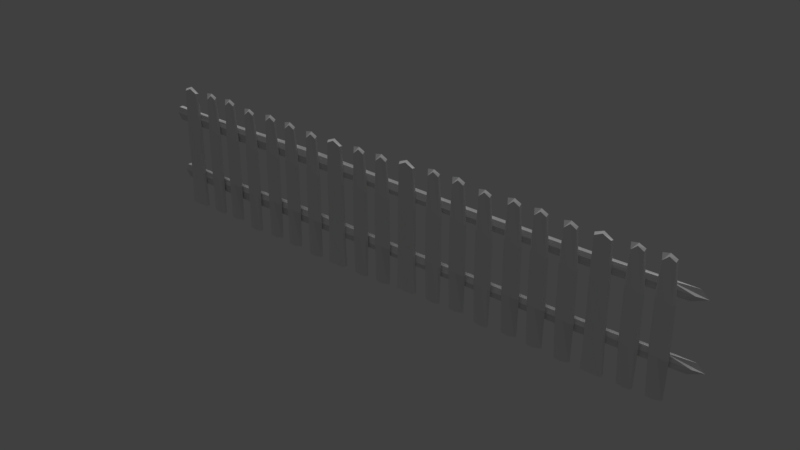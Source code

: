 # Source: pager.blend  (saved by Blender 2.79.0; exported with 4.5.12 LTS)
import bpy
from mathutils import Matrix  # noqa: F401  (used for matrix-valued properties, if any)

bpy.ops.wm.read_factory_settings(use_empty=True)
scene = bpy.context.scene
scene.name = 'Scene'

# ---- collections
col_collection_1 = bpy.data.collections.new('Collection 1'); scene.collection.children.link(col_collection_1)

# ---- materials (node trees are filled in below, after node groups)
mat_pager = bpy.data.materials.new('pager')
mat_pager.alpha_threshold = 0.0
mat_pager.use_transparent_shadow = False
mat_pager.roughness = 0.5
mat_pager.line_color = (0.0, 0.0, 0.0, 1.0)

# ---- material node trees

# ---- world
world_world = bpy.data.worlds.new('World'); scene.world = world_world
world_world.color = (0.05088, 0.05088, 0.05088)
world_world.use_sun_shadow = False
world_world.sun_shadow_jitter_overblur = 0.0
world_world.cycles.sampling_method = 'MANUAL'

# ---- lights
light_hemi = bpy.data.lights.new('Hemi', 'SUN')
light_hemi.transmission_factor = 0.0
light_hemi.angle = 0.1993
light_hemi.energy = 1.0
light_hemi.shadow_buffer_clip_start = 0.5
light_hemi.shadow_soft_size = 0.1
light_hemi.shadow_cascade_max_distance = 1000.0

# ---- meshes
me_cube = bpy.data.meshes.new('Cube')
me_cube.from_pydata([(1.0, 1.0, -1.0), (1.0, -1.0, -1.0), (-1.0, -1.0, -1.0), (-1.0, 1.0, -1.0), (0.8059, 0.8177, 0.8772), (0.8054, -0.8559, 0.8921), (-0.8034, -0.8429, 0.8924), (-0.8462, 0.8507, 0.8779), (1.788e-07, 1.0, -1.0), (0.0, -1.0, -1.0), (-0.02716, 0.9007, 0.9063), (-0.0148, -0.9115, 0.9492), (0.8868, 0.8743, -0.3234), (0.8874, 0.8307, 0.3327), (0.895, -0.8906, -0.3473), (0.8626, -0.8692, 0.318), (-0.9091, -0.8618, -0.3458), (-0.9028, -0.896, 0.3544), (-0.8965, 0.8826, -0.3567), (-0.8834, 0.8809, 0.3256), (0.004249, 0.9998, -0.3145), (0.002764, 0.9962, 0.338), (0.0001991, -1.041, 0.3318), (0.005612, -1.017, -0.3468), (1.0, -5.96e-08, -1.0), (-1.0, 2.98e-07, -1.0), (0.8617, -0.008896, 0.8921), (-0.8774, 0.001859, 0.9213), (-0.01078, -0.004371, 0.9737), (8.941e-08, 1.192e-07, -1.0), (-1.014, 0.005579, -0.346), (-1.003, -0.007595, 0.3404), (1.005, 0.006684, -0.3523), (0.9987, -0.02238, 0.3012), (3.898, 0.6737, -0.9978), (3.898, -0.7336, -1.0), (2.523, -0.7158, -0.9923), (2.475, 0.715, -0.9841), (3.77, 0.6042, 0.8411), (3.766, -0.6506, 0.8916), (2.558, -0.6286, 0.8624), (2.552, 0.5987, 0.878), (3.204, 0.7638, -0.9944), (3.207, -0.777, -1.007), (3.171, 0.6504, 0.9028), (3.174, -0.7063, 0.941), (3.926, 0.7181, -0.3781), (3.885, 0.6855, 0.3424), (3.918, -0.724, -0.4191), (3.881, -0.7242, 0.3246), (2.474, -0.758, -0.407), (2.494, -0.7277, 0.3624), (2.435, 0.7369, -0.368), (2.449, 0.677, 0.3503), (3.195, 0.932, -0.3642), (3.159, 0.8823, 0.3271), (3.19, -0.9149, 0.3717), (3.199, -0.9269, -0.4092), (4.001, -0.04674, -0.9952), (2.429, -0.003497, -0.9939), (3.853, -0.005744, 0.9272), (2.467, -0.0185, 0.9526), (3.172, -0.02316, 0.9718), (3.22, -0.02009, -1.012), (2.257, -0.01008, -0.3859), (2.269, -0.03729, 0.373), (4.139, 0.003406, -0.4237), (4.11, 0.004085, 0.346), (6.706, 0.6866, -0.9826), (6.805, -0.08248, -0.9861), (5.305, -0.729, -0.9913), (5.255, 0.7288, -0.9873), (6.575, 0.6159, 0.8416), (6.571, -0.6626, 0.892), (5.34, -0.6402, 0.8629), (5.334, 0.6103, 0.8784), (5.998, 0.7785, -0.9887), (6.002, -0.7914, -1.001), (5.965, 0.663, 0.9031), (5.967, -0.7193, 0.9412), (6.734, 0.7319, -0.3737), (6.692, 0.6987, 0.3445), (6.726, -0.7373, -0.4145), (6.689, -0.7376, 0.3268), (5.255, -0.772, -0.4025), (5.274, -0.7412, 0.3645), (5.215, 0.7511, -0.3636), (5.229, 0.6901, 0.3525), (5.989, 0.9499, -0.3598), (5.953, 0.8992, 0.3293), (5.984, -0.9319, 0.3738), (5.993, -0.9441, -0.4047), (6.81, 0.3343, -0.9888), (5.208, -0.003282, -0.9875), (6.66, -0.005571, 0.9274), (5.247, -0.01857, 0.9528), (5.966, -0.02331, 0.9774), (6.014, -0.02019, -0.9901), (5.033, -0.009984, -0.3814), (5.046, -0.03772, 0.3751), (6.951, 0.003752, -0.4191), (6.921, 0.004443, 0.3482), (6.675, 0.8556, 0.4498), (7.251, 2.145, 0.3664), (6.696, 1.177, 0.3379), (6.839, 1.016, 0.5316), (7.385, 2.228, 0.5296), (7.411, 2.355, 0.471), (6.763, 1.615, 0.3028), (7.15, 1.601, 0.562), (48.14, 2.121, 0.3867), (48.72, 1.014, 0.359), (48.91, 0.9725, 0.5184), (48.74, 2.135, 0.5164), (48.48, 2.301, 0.4566), (49.35, 0.8255, 0.4468), (49.51, 1.576, 0.5447), (48.85, 1.553, 0.3226), (28.32, 2.164, 0.344), (27.8, 0.9801, 0.359), (28.41, 0.9789, 0.5306), (28.69, 2.179, 0.5369), (28.51, 2.408, 0.452), (28.23, 0.7683, 0.4197), (27.93, 1.578, 0.3439), (28.72, 1.564, 0.5624), (39.26, 1.543, 0.3333), (16.56, 1.599, 0.3282), (40.0, 1.57, 0.5503), (17.28, 1.58, 0.5932), (-2.572, 1.574, 0.4442), (60.07, 1.571, 0.4512), (59.28, 1.576, 0.5539), (58.48, 1.589, 0.352), (-2.489, 1.591, 0.5595), (-2.53, 1.547, 0.3305), (16.64, 0.7792, 0.4523), (39.77, 0.77, 0.4305), (39.21, 2.373, 0.4428), (17.59, 2.401, 0.4568), (39.57, 2.162, 0.5057), (17.6, 2.221, 0.5556), (39.79, 0.9626, 0.5205), (16.86, 0.9864, 0.5536), (39.18, 0.9742, 0.361), (16.41, 1.019, 0.3533), (39.15, 2.135, 0.3567), (17.25, 2.174, 0.3573), (58.92, 0.8753, 0.451), (57.7, 2.258, 0.4513), (-2.906, 0.8032, 0.446), (-2.529, 2.373, 0.4466), (56.92, 2.205, 0.5415), (56.42, 0.9545, 0.5406), (57.35, 0.9321, 0.3647), (55.75, 2.211, 0.364), (-2.484, 2.323, 0.5528), (-2.61, 0.8656, 0.5457), (-2.458, 1.118, 0.3379), (-2.335, 2.281, 0.3454), (12.71, 0.6866, -1.012), (12.81, -0.08248, -1.015), (11.31, -0.729, -1.02), (11.26, 0.7288, -1.016), (12.58, 0.6159, 0.8125), (12.58, -0.6626, 0.8629), (11.35, -0.6402, 0.8338), (11.34, 0.6103, 0.8493), (12.0, 0.7785, -1.018), (12.01, -0.7914, -1.03), (11.97, 0.663, 0.874), (11.97, -0.7193, 0.9121), (12.74, 0.7319, -0.4028), (12.7, 0.6987, 0.3154), (12.73, -0.7373, -0.4436), (12.7, -0.7376, 0.2977), (11.26, -0.772, -0.4316), (11.28, -0.7412, 0.3354), (11.22, 0.7511, -0.3927), (11.24, 0.6901, 0.3233), (12.0, 0.9499, -0.3889), (11.96, 0.8992, 0.3002), (11.99, -0.9319, 0.3447), (12.0, -0.9441, -0.4338), (12.82, 0.3343, -1.018), (11.21, -0.003281, -1.017), (12.67, -0.00557, 0.8983), (11.25, -0.01857, 0.9236), (11.97, -0.02331, 0.9482), (12.02, -0.02019, -1.019), (11.04, -0.009983, -0.4106), (11.05, -0.03772, 0.3459), (12.96, 0.003753, -0.4482), (12.93, 0.004444, 0.3191), (9.6, 0.6737, -1.041), (9.599, -0.7336, -1.044), (8.225, -0.7158, -1.036), (8.176, 0.715, -1.028), (9.471, 0.6042, 0.7974), (9.467, -0.6506, 0.848), (8.259, -0.6286, 0.8188), (8.253, 0.5987, 0.8343), (8.905, 0.7638, -1.038), (8.908, -0.777, -1.051), (8.872, 0.6504, 0.8591), (8.875, -0.7063, 0.8973), (9.627, 0.7181, -0.4218), (9.586, 0.6855, 0.2987), (9.619, -0.724, -0.4627), (9.583, -0.7242, 0.281), (8.175, -0.758, -0.4507), (8.195, -0.7277, 0.3187), (8.137, 0.7369, -0.4117), (8.15, 0.677, 0.3067), (8.896, 0.932, -0.4078), (8.86, 0.8823, 0.2834), (8.891, -0.9149, 0.328), (8.9, -0.9269, -0.4529), (9.702, -0.04674, -1.039), (8.13, -0.003496, -1.038), (9.554, -0.005743, 0.8835), (8.168, -0.0185, 0.9089), (8.873, -0.02316, 0.9282), (8.921, -0.02009, -1.056), (7.958, -0.01007, -0.4296), (7.97, -0.03729, 0.3293), (9.841, 0.003407, -0.4673), (9.811, 0.004086, 0.3024), (18.41, 0.6866, -1.055), (18.51, -0.08248, -1.059), (17.01, -0.729, -1.064), (16.96, 0.7288, -1.06), (18.28, 0.6159, 0.7688), (18.28, -0.6626, 0.8192), (17.05, -0.6402, 0.7901), (17.04, 0.6103, 0.8056), (17.71, 0.7785, -1.061), (17.71, -0.7914, -1.073), (17.67, 0.663, 0.8303), (17.67, -0.7193, 0.8684), (18.44, 0.7319, -0.4464), (18.4, 0.6987, 0.2717), (18.43, -0.7373, -0.4872), (18.4, -0.7376, 0.2541), (16.96, -0.772, -0.4752), (16.98, -0.7412, 0.2917), (16.92, 0.7511, -0.4363), (16.94, 0.6901, 0.2797), (17.7, 0.9499, -0.4325), (17.66, 0.8992, 0.2565), (17.69, -0.9319, 0.301), (17.7, -0.9441, -0.4775), (18.52, 0.3343, -1.062), (16.92, -0.00328, -1.06), (18.37, -0.005569, 0.8547), (16.95, -0.01857, 0.88), (17.67, -0.02331, 0.9046), (17.72, -0.02018, -1.063), (16.74, -0.009982, -0.4542), (16.75, -0.03771, 0.3023), (18.66, 0.003754, -0.4918), (18.63, 0.004445, 0.2754), (21.77, 1.0, -1.058), (21.77, -1.0, -1.058), (19.77, -1.0, -1.058), (19.77, 1.0, -1.058), (21.57, 0.8177, 0.819), (21.57, -0.8559, 0.8338), (19.96, -0.8429, 0.8342), (19.92, 0.8507, 0.8197), (20.77, 1.0, -1.058), (20.77, -1.0, -1.058), (20.74, 0.9007, 0.8481), (20.75, -0.9115, 0.891), (21.65, 0.8743, -0.3816), (21.66, 0.8307, 0.2744), (21.66, -0.8906, -0.4055), (21.63, -0.8692, 0.2598), (19.86, -0.8618, -0.404), (19.87, -0.896, 0.2962), (19.87, 0.8826, -0.415), (19.88, 0.8809, 0.2673), (20.77, 0.9998, -0.3728), (20.77, 0.9962, 0.2798), (20.77, -1.041, 0.2736), (20.77, -1.017, -0.405), (21.77, 3.057e-06, -1.058), (19.77, 3.415e-06, -1.058), (21.63, -0.008893, 0.8339), (19.89, 0.001862, 0.8631), (20.76, -0.004367, 0.9155), (20.77, 3.236e-06, -1.058), (19.75, 0.005582, -0.4042), (19.77, -0.007592, 0.2822), (21.77, 0.006687, -0.4105), (21.77, -0.02238, 0.243), (24.67, 0.6737, -1.056), (24.67, -0.7336, -1.058), (23.29, -0.7158, -1.051), (23.24, 0.715, -1.042), (24.54, 0.6042, 0.7828), (24.53, -0.6506, 0.8334), (23.33, -0.6286, 0.8042), (23.32, 0.5987, 0.8197), (23.97, 0.7638, -1.053), (23.98, -0.777, -1.065), (23.94, 0.6504, 0.8445), (23.94, -0.7063, 0.8827), (24.69, 0.7181, -0.4364), (24.65, 0.6855, 0.2842), (24.69, -0.724, -0.4773), (24.65, -0.7242, 0.2664), (23.24, -0.758, -0.4652), (23.26, -0.7277, 0.3042), (23.2, 0.7369, -0.4262), (23.22, 0.677, 0.2921), (23.96, 0.932, -0.4224), (23.93, 0.8823, 0.2689), (23.96, -0.9149, 0.3135), (23.97, -0.9269, -0.4675), (24.77, -0.04674, -1.053), (23.2, -0.003494, -1.052), (24.62, -0.005741, 0.8689), (23.24, -0.0185, 0.8944), (23.94, -0.02315, 0.9136), (23.99, -0.02009, -1.07), (23.02, -0.01007, -0.4442), (23.04, -0.03729, 0.3148), (24.91, 0.003409, -0.4819), (24.88, 0.004088, 0.2878), (27.47, 0.6866, -1.041), (27.57, -0.08248, -1.044), (26.07, -0.729, -1.049), (26.02, 0.7288, -1.046), (27.34, 0.6159, 0.7834), (27.34, -0.6626, 0.8338), (26.11, -0.6402, 0.8047), (26.1, 0.6103, 0.8201), (26.77, 0.7785, -1.047), (26.77, -0.7914, -1.059), (26.73, 0.663, 0.8449), (26.74, -0.7193, 0.8829), (27.5, 0.7319, -0.4319), (27.46, 0.6987, 0.2863), (27.49, -0.7373, -0.4727), (27.46, -0.7376, 0.2686), (26.02, -0.772, -0.4607), (26.04, -0.7412, 0.3063), (25.98, 0.7511, -0.4218), (26.0, 0.6901, 0.2942), (26.76, 0.9499, -0.418), (26.72, 0.8992, 0.271), (26.75, -0.9319, 0.3155), (26.76, -0.9441, -0.4629), (27.58, 0.3343, -1.047), (25.98, -0.003278, -1.046), (27.43, -0.005567, 0.8692), (26.02, -0.01857, 0.8945), (26.73, -0.02331, 0.9191), (26.78, -0.02018, -1.048), (25.8, -0.009981, -0.4397), (25.81, -0.03771, 0.3168), (27.72, 0.003755, -0.4773), (27.69, 0.004446, 0.2899), (15.46, 0.6866, -1.026), (15.56, -0.08248, -1.03), (14.06, -0.729, -1.035), (14.01, 0.7288, -1.031), (15.33, 0.6159, 0.7979), (15.33, -0.6626, 0.8483), (14.1, -0.6402, 0.8192), (14.09, 0.6103, 0.8347), (14.75, 0.7785, -1.032), (14.76, -0.7914, -1.044), (14.72, 0.663, 0.8594), (14.72, -0.7193, 0.8975), (15.49, 0.7319, -0.4173), (15.45, 0.6987, 0.3008), (15.48, -0.7373, -0.4581), (15.44, -0.7376, 0.2832), (14.01, -0.772, -0.4461), (14.03, -0.7412, 0.3208), (13.97, 0.7511, -0.4072), (13.98, 0.6901, 0.3088), (14.74, 0.9499, -0.4034), (14.71, 0.8992, 0.2856), (14.74, -0.9319, 0.3301), (14.75, -0.9441, -0.4483), (15.57, 0.3343, -1.032), (13.96, -0.00328, -1.031), (15.41, -0.005569, 0.8838), (14.0, -0.01857, 0.9091), (14.72, -0.02331, 0.9337), (14.77, -0.02019, -1.034), (13.79, -0.009982, -0.4251), (13.8, -0.03771, 0.3314), (15.71, 0.003753, -0.4627), (15.68, 0.004444, 0.3045), (30.81, 1.0, -1.017), (30.81, -1.0, -1.017), (28.81, -1.0, -1.017), (28.81, 1.0, -1.017), (30.61, 0.8177, 0.8598), (30.61, -0.8559, 0.8746), (29.01, -0.8429, 0.8749), (28.96, 0.8507, 0.8604), (29.81, 1.0, -1.017), (29.81, -1.0, -1.017), (29.78, 0.9007, 0.8888), (29.79, -0.9115, 0.9317), (30.7, 0.8743, -0.3409), (30.7, 0.8307, 0.3152), (30.7, -0.8906, -0.3648), (30.67, -0.8692, 0.3005), (28.9, -0.8618, -0.3632), (28.91, -0.896, 0.3369), (28.91, 0.8826, -0.3742), (28.93, 0.8809, 0.3081), (29.81, 0.9998, -0.332), (29.81, 0.9962, 0.3205), (29.81, -1.041, 0.3143), (29.81, -1.017, -0.3643), (30.81, 3.472e-06, -1.017), (28.81, 3.829e-06, -1.017), (30.67, -0.008892, 0.8746), (28.93, 0.001862, 0.9038), (29.8, -0.004367, 0.9563), (29.81, 3.65e-06, -1.017), (28.79, 0.005582, -0.3634), (28.81, -0.007592, 0.3229), (30.81, 0.006687, -0.3697), (30.81, -0.02238, 0.2838), (33.71, 0.6737, -1.015), (33.71, -0.7336, -1.017), (32.33, -0.7158, -1.01), (32.28, 0.715, -1.002), (33.58, 0.6042, 0.8236), (33.57, -0.6506, 0.8742), (32.37, -0.6286, 0.845), (32.36, 0.5987, 0.8605), (33.01, 0.7638, -1.012), (33.02, -0.777, -1.025), (32.98, 0.6504, 0.8853), (32.98, -0.7063, 0.9235), (33.73, 0.7181, -0.3956), (33.69, 0.6855, 0.3249), (33.73, -0.724, -0.4365), (33.69, -0.7242, 0.3072), (32.28, -0.758, -0.4245), (32.3, -0.7277, 0.3449), (32.24, 0.7369, -0.3855), (32.26, 0.677, 0.3329), (33.0, 0.932, -0.3816), (32.97, 0.8823, 0.3096), (33.0, -0.9149, 0.3542), (33.01, -0.9269, -0.4267), (33.81, -0.04674, -1.013), (32.24, -0.003494, -1.011), (33.66, -0.00574, 0.9097), (32.28, -0.0185, 0.9351), (32.98, -0.02315, 0.9544), (33.03, -0.02009, -1.03), (32.07, -0.01007, -0.4034), (32.08, -0.03729, 0.3555), (33.95, 0.00341, -0.4411), (33.92, 0.004088, 0.3286), (36.51, 0.6866, -1.0), (36.61, -0.08248, -1.004), (35.11, -0.729, -1.009), (35.06, 0.7288, -1.005), (36.38, 0.6159, 0.8241), (36.38, -0.6626, 0.8745), (35.15, -0.6402, 0.8454), (35.14, 0.6103, 0.8609), (35.81, 0.7785, -1.006), (35.81, -0.7914, -1.018), (35.77, 0.663, 0.8856), (35.78, -0.7193, 0.9237), (36.54, 0.7319, -0.3911), (36.5, 0.6987, 0.327), (36.53, -0.7373, -0.4319), (36.5, -0.7376, 0.3094), (35.06, -0.772, -0.4199), (35.08, -0.7412, 0.347), (35.02, 0.7511, -0.381), (35.04, 0.6901, 0.335), (35.8, 0.9499, -0.3772), (35.76, 0.8992, 0.3118), (35.79, -0.9319, 0.3563), (35.8, -0.9441, -0.4221), (36.62, 0.3343, -1.006), (35.02, -0.003278, -1.005), (36.47, -0.005567, 0.91), (35.06, -0.01857, 0.9353), (35.77, -0.02331, 0.9599), (35.82, -0.02018, -1.008), (34.84, -0.00998, -0.3989), (34.85, -0.03771, 0.3576), (36.76, 0.003755, -0.4365), (36.73, 0.004447, 0.3307), (42.52, 0.6866, -1.029), (42.62, -0.08248, -1.033), (41.12, -0.729, -1.038), (41.07, 0.7288, -1.034), (42.39, 0.6159, 0.795), (42.39, -0.6626, 0.8454), (41.16, -0.6402, 0.8163), (41.15, 0.6103, 0.8318), (41.81, 0.7785, -1.035), (41.82, -0.7914, -1.047), (41.78, 0.663, 0.8565), (41.78, -0.7193, 0.8946), (42.55, 0.7319, -0.4202), (42.51, 0.6987, 0.2979), (42.54, -0.7373, -0.461), (42.5, -0.7376, 0.2803), (41.07, -0.772, -0.449), (41.09, -0.7412, 0.3179), (41.03, 0.7511, -0.4101), (41.04, 0.6901, 0.3059), (41.8, 0.9499, -0.4063), (41.77, 0.8992, 0.2827), (41.8, -0.9319, 0.3272), (41.81, -0.9441, -0.4513), (42.63, 0.3343, -1.035), (41.02, -0.003277, -1.034), (42.47, -0.005566, 0.8809), (41.06, -0.01857, 0.9062), (41.78, -0.02331, 0.9308), (41.83, -0.02018, -1.037), (40.85, -0.009979, -0.428), (40.86, -0.03771, 0.3285), (42.77, 0.003756, -0.4656), (42.74, 0.004447, 0.3016), (39.41, 0.6737, -1.059), (39.41, -0.7336, -1.061), (38.03, -0.7158, -1.053), (37.98, 0.715, -1.045), (39.28, 0.6042, 0.7799), (39.28, -0.6506, 0.8305), (38.07, -0.6286, 0.8013), (38.06, 0.5987, 0.8168), (38.71, 0.7638, -1.056), (38.72, -0.777, -1.068), (38.68, 0.6504, 0.8416), (38.68, -0.7063, 0.8798), (39.44, 0.7181, -0.4393), (39.39, 0.6855, 0.2812), (39.43, -0.724, -0.4802), (39.39, -0.7242, 0.2635), (37.98, -0.758, -0.4682), (38.0, -0.7277, 0.3013), (37.95, 0.7369, -0.4291), (37.96, 0.677, 0.2892), (38.7, 0.932, -0.4253), (38.67, 0.8823, 0.2659), (38.7, -0.9149, 0.3106), (38.71, -0.9269, -0.4704), (39.51, -0.04674, -1.056), (37.94, -0.003493, -1.055), (39.36, -0.005739, 0.866), (37.98, -0.0185, 0.8914), (38.68, -0.02315, 0.9107), (38.73, -0.02009, -1.073), (37.77, -0.01007, -0.4471), (37.78, -0.03729, 0.3119), (39.65, 0.003411, -0.4848), (39.62, 0.004089, 0.2849), (48.22, 0.6866, -1.073), (48.32, -0.08248, -1.076), (46.82, -0.729, -1.082), (46.77, 0.7288, -1.078), (48.09, 0.6159, 0.7513), (48.09, -0.6626, 0.8018), (46.86, -0.6402, 0.7726), (46.85, 0.6103, 0.7881), (47.51, 0.7785, -1.079), (47.52, -0.7914, -1.091), (47.48, 0.663, 0.8128), (47.48, -0.7193, 0.8509), (48.25, 0.7319, -0.4639), (48.21, 0.6987, 0.2543), (48.24, -0.7373, -0.5047), (48.2, -0.7376, 0.2366), (46.77, -0.772, -0.4927), (46.79, -0.7412, 0.2742), (46.73, 0.7511, -0.4538), (46.74, 0.6901, 0.2622), (47.5, 0.9499, -0.45), (47.47, 0.8992, 0.239), (47.5, -0.9319, 0.2835), (47.51, -0.9441, -0.4949), (48.33, 0.3343, -1.079), (46.72, -0.003276, -1.078), (48.18, -0.005565, 0.8372), (46.76, -0.01857, 0.8625), (47.48, -0.02331, 0.8871), (47.53, -0.02018, -1.08), (46.55, -0.009978, -0.4717), (46.56, -0.03771, 0.2848), (48.47, 0.003757, -0.5093), (48.44, 0.004448, 0.2579), (51.58, 1.0, -1.076), (51.58, -1.0, -1.076), (49.58, -1.0, -1.076), (49.58, 1.0, -1.076), (51.38, 0.8177, 0.8016), (51.38, -0.8559, 0.8164), (49.77, -0.8429, 0.8167), (49.73, 0.8507, 0.8022), (50.58, 1.0, -1.076), (50.58, -1.0, -1.076), (50.55, 0.9007, 0.8306), (50.56, -0.9115, 0.8735), (51.46, 0.8743, -0.3991), (51.46, 0.8307, 0.257), (51.47, -0.8906, -0.423), (51.44, -0.8692, 0.2423), (49.67, -0.8618, -0.4214), (49.67, -0.896, 0.2787), (49.68, 0.8826, -0.4324), (49.69, 0.8809, 0.2499), (50.58, 0.9998, -0.3902), (50.58, 0.9962, 0.2623), (50.58, -1.041, 0.2561), (50.58, -1.017, -0.4225), (51.58, 6.588e-06, -1.076), (49.58, 6.946e-06, -1.076), (51.44, -0.008889, 0.8164), (49.7, 0.001866, 0.8456), (50.57, -0.004364, 0.8981), (50.58, 6.767e-06, -1.076), (49.56, 0.005586, -0.4216), (49.57, -0.007588, 0.2647), (51.58, 0.00669, -0.428), (51.58, -0.02238, 0.2255), (54.48, 0.6737, -1.073), (54.47, -0.7336, -1.076), (53.1, -0.7158, -1.068), (53.05, 0.7151, -1.06), (54.35, 0.6042, 0.7654), (54.34, -0.6506, 0.8159), (53.13, -0.6286, 0.7867), (53.13, 0.5987, 0.8023), (53.78, 0.7638, -1.07), (53.78, -0.777, -1.083), (53.75, 0.6504, 0.8271), (53.75, -0.7063, 0.8653), (54.5, 0.7181, -0.4538), (54.46, 0.6855, 0.2667), (54.5, -0.724, -0.4947), (54.46, -0.7242, 0.249), (53.05, -0.758, -0.4827), (53.07, -0.7277, 0.2867), (53.01, 0.7369, -0.4437), (53.03, 0.677, 0.2746), (53.77, 0.932, -0.4399), (53.74, 0.8823, 0.2514), (53.77, -0.9149, 0.296), (53.78, -0.9269, -0.4849), (54.58, -0.04674, -1.071), (53.01, -0.00349, -1.07), (54.43, -0.005737, 0.8515), (53.04, -0.0185, 0.8769), (53.75, -0.02315, 0.8961), (53.8, -0.02008, -1.088), (52.83, -0.01007, -0.4616), (52.85, -0.03729, 0.2973), (54.72, 0.003413, -0.4994), (54.69, 0.004091, 0.2703), (57.28, 0.6866, -1.058), (57.38, -0.08248, -1.062), (55.88, -0.729, -1.067), (55.83, 0.7288, -1.063), (57.15, 0.6159, 0.7659), (57.15, -0.6626, 0.8163), (55.92, -0.6402, 0.7872), (55.91, 0.6103, 0.8027), (56.57, 0.7785, -1.064), (56.58, -0.7914, -1.076), (56.54, 0.663, 0.8274), (56.54, -0.7193, 0.8655), (57.31, 0.7319, -0.4494), (57.27, 0.6987, 0.2688), (57.3, -0.7373, -0.4902), (57.27, -0.7376, 0.2512), (55.83, -0.772, -0.4782), (55.85, -0.7412, 0.2888), (55.79, 0.7511, -0.4392), (55.81, 0.6901, 0.2768), (56.57, 0.9499, -0.4354), (56.53, 0.8992, 0.2536), (56.56, -0.9319, 0.2981), (56.57, -0.9441, -0.4804), (57.39, 0.3343, -1.064), (55.79, -0.003275, -1.063), (57.24, -0.005564, 0.8517), (55.82, -0.01856, 0.8771), (56.54, -0.02331, 0.9017), (56.59, -0.02018, -1.066), (55.61, -0.009977, -0.4571), (55.62, -0.03771, 0.2994), (57.53, 0.003759, -0.4947), (57.5, 0.00445, 0.2725), (45.27, 0.6866, -1.044), (45.37, -0.08248, -1.047), (43.87, -0.729, -1.052), (43.82, 0.7288, -1.048), (45.14, 0.6159, 0.7805), (45.13, -0.6626, 0.8309), (43.9, -0.6402, 0.8018), (43.9, 0.6103, 0.8172), (44.56, 0.7785, -1.05), (44.57, -0.7914, -1.062), (44.53, 0.663, 0.842), (44.53, -0.7193, 0.88), (45.3, 0.7319, -0.4348), (45.26, 0.6987, 0.2834), (45.29, -0.7373, -0.4756), (45.25, -0.7376, 0.2657), (43.82, -0.772, -0.4636), (43.84, -0.7412, 0.3033), (43.78, 0.7511, -0.4247), (43.79, 0.6901, 0.2913), (44.55, 0.9499, -0.4209), (44.52, 0.8992, 0.2681), (44.55, -0.9319, 0.3126), (44.56, -0.9441, -0.4658), (45.37, 0.3343, -1.05), (43.77, -0.003277, -1.049), (45.22, -0.005566, 0.8663), (43.81, -0.01857, 0.8916), (44.53, -0.02331, 0.9162), (44.58, -0.02018, -1.051), (43.6, -0.009979, -0.4426), (43.61, -0.03771, 0.3139), (45.52, 0.003757, -0.4802), (45.49, 0.004448, 0.287), (7.184, 0.8556, -0.5085), (7.76, 2.145, -0.5918), (7.205, 1.177, -0.6203), (7.348, 1.016, -0.4266), (7.894, 2.228, -0.4286), (7.92, 2.355, -0.4872), (7.272, 1.615, -0.6555), (7.659, 1.601, -0.3963), (48.65, 2.121, -0.5715), (49.23, 1.014, -0.5993), (49.42, 0.9725, -0.4399), (49.24, 2.135, -0.4419), (48.99, 2.301, -0.5016), (49.86, 0.8255, -0.5114), (50.01, 1.576, -0.4136), (49.36, 1.553, -0.6357), (28.83, 2.164, -0.6142), (28.31, 0.9801, -0.5993), (28.92, 0.9789, -0.4276), (29.2, 2.179, -0.4214), (29.02, 2.408, -0.5063), (28.74, 0.7683, -0.5385), (28.44, 1.578, -0.6143), (29.22, 1.564, -0.3958), (39.77, 1.543, -0.6249), (17.07, 1.599, -0.63), (40.51, 1.57, -0.408), (17.79, 1.58, -0.365), (-2.063, 1.574, -0.514), (60.58, 1.571, -0.5071), (59.79, 1.576, -0.4043), (58.99, 1.589, -0.6063), (-1.98, 1.591, -0.3988), (-2.021, 1.547, -0.6278), (17.15, 0.7792, -0.5059), (40.28, 0.77, -0.5277), (39.72, 2.373, -0.5154), (18.09, 2.401, -0.5015), (40.07, 2.162, -0.4525), (18.11, 2.221, -0.4026), (40.3, 0.9627, -0.4377), (17.37, 0.9865, -0.4047), (39.68, 0.9742, -0.5973), (16.92, 1.019, -0.605), (39.66, 2.135, -0.6015), (17.76, 2.174, -0.6009), (59.43, 0.8753, -0.5073), (58.21, 2.258, -0.5069), (-2.397, 0.8032, -0.5122), (-2.02, 2.373, -0.5117), (57.43, 2.205, -0.4167), (56.93, 0.9545, -0.4176), (57.86, 0.9321, -0.5935), (56.25, 2.211, -0.5942), (-1.975, 2.323, -0.4055), (-2.101, 0.8656, -0.4126), (-1.949, 1.118, -0.6204), (-1.826, 2.281, -0.6129)], [], [(29, 9, 2, 25), (28, 27, 6, 11), (33, 26, 5, 15), (22, 11, 6, 17), (31, 27, 7, 19), (20, 8, 3, 18), (12, 0, 8, 20), (15, 5, 11, 22), (26, 28, 11, 5), (24, 1, 9, 29), (1, 14, 23, 9), (14, 15, 22, 23), (4, 13, 21, 10), (13, 12, 20, 21), (10, 21, 19, 7), (21, 20, 18, 19), (25, 30, 18, 3), (30, 31, 19, 18), (9, 23, 16, 2), (23, 22, 17, 16), (24, 32, 14, 1), (32, 33, 15, 14), (12, 13, 33, 32), (0, 12, 32, 24), (16, 17, 31, 30), (2, 16, 30, 25), (0, 24, 29, 8), (4, 10, 28, 26), (17, 6, 27, 31), (13, 4, 26, 33), (10, 7, 27, 28), (8, 29, 25, 3), (63, 43, 36, 59), (62, 61, 40, 45), (67, 60, 39, 49), (56, 45, 40, 51), (65, 61, 41, 53), (54, 42, 37, 52), (46, 34, 42, 54), (49, 39, 45, 56), (60, 62, 45, 39), (58, 35, 43, 63), (35, 48, 57, 43), (48, 49, 56, 57), (38, 47, 55, 44), (47, 46, 54, 55), (44, 55, 53, 41), (55, 54, 52, 53), (59, 64, 52, 37), (64, 65, 53, 52), (43, 57, 50, 36), (57, 56, 51, 50), (58, 66, 48, 35), (66, 67, 49, 48), (46, 47, 67, 66), (34, 46, 66, 58), (50, 51, 65, 64), (36, 50, 64, 59), (34, 58, 63, 42), (38, 44, 62, 60), (51, 40, 61, 65), (47, 38, 60, 67), (44, 41, 61, 62), (42, 63, 59, 37), (97, 77, 70, 93), (96, 95, 74, 79), (101, 94, 73, 83), (90, 79, 74, 85), (99, 95, 75, 87), (88, 76, 71, 86), (80, 68, 76, 88), (83, 73, 79, 90), (94, 96, 79, 73), (92, 69, 77, 97), (69, 82, 91, 77), (82, 83, 90, 91), (72, 81, 89, 78), (81, 80, 88, 89), (78, 89, 87, 75), (89, 88, 86, 87), (93, 98, 86, 71), (98, 99, 87, 86), (77, 91, 84, 70), (91, 90, 85, 84), (92, 100, 82, 69), (100, 101, 83, 82), (80, 81, 101, 100), (68, 80, 100, 92), (84, 85, 99, 98), (70, 84, 98, 93), (68, 92, 97, 76), (72, 78, 96, 94), (85, 74, 95, 99), (81, 72, 94, 101), (78, 75, 95, 96), (76, 97, 93, 71), (145, 119, 123, 136), (110, 155, 133, 117), (112, 153, 132, 116), (155, 149, 131, 133), (159, 135, 130, 151), (105, 143, 129, 109), (120, 142, 128, 125), (103, 147, 127, 108), (118, 146, 126, 124), (124, 126, 144, 119), (108, 127, 145, 104), (123, 137, 142, 120), (102, 136, 143, 105), (125, 128, 140, 121), (109, 129, 141, 106), (122, 139, 141, 121), (114, 138, 140, 113), (118, 147, 139, 122), (110, 146, 138, 114), (119, 144, 137, 123), (104, 145, 136, 102), (135, 158, 150, 130), (133, 131, 148, 154), (111, 154, 148, 115), (103, 159, 151, 107), (107, 151, 156, 106), (116, 132, 152, 113), (115, 148, 153, 112), (117, 133, 154, 111), (131, 132, 153, 148), (149, 152, 132, 131), (130, 150, 157, 134), (151, 130, 134, 156), (146, 118, 122, 138), (138, 122, 121, 140), (129, 125, 121, 141), (136, 123, 120, 143), (127, 124, 119, 145), (147, 118, 124, 127), (143, 120, 125, 129), (126, 117, 111, 144), (137, 115, 112, 142), (128, 116, 113, 140), (144, 111, 115, 137), (155, 110, 114, 149), (149, 114, 113, 152), (142, 112, 116, 128), (146, 110, 117, 126), (139, 107, 106, 141), (147, 103, 107, 139), (158, 104, 102, 150), (134, 109, 106, 156), (150, 102, 105, 157), (135, 108, 104, 158), (159, 103, 108, 135), (157, 105, 109, 134), (189, 169, 162, 185), (188, 187, 166, 171), (193, 186, 165, 175), (182, 171, 166, 177), (191, 187, 167, 179), (180, 168, 163, 178), (172, 160, 168, 180), (175, 165, 171, 182), (186, 188, 171, 165), (184, 161, 169, 189), (161, 174, 183, 169), (174, 175, 182, 183), (164, 173, 181, 170), (173, 172, 180, 181), (170, 181, 179, 167), (181, 180, 178, 179), (185, 190, 178, 163), (190, 191, 179, 178), (169, 183, 176, 162), (183, 182, 177, 176), (184, 192, 174, 161), (192, 193, 175, 174), (172, 173, 193, 192), (160, 172, 192, 184), (176, 177, 191, 190), (162, 176, 190, 185), (160, 184, 189, 168), (164, 170, 188, 186), (177, 166, 187, 191), (173, 164, 186, 193), (170, 167, 187, 188), (168, 189, 185, 163), (223, 203, 196, 219), (222, 221, 200, 205), (227, 220, 199, 209), (216, 205, 200, 211), (225, 221, 201, 213), (214, 202, 197, 212), (206, 194, 202, 214), (209, 199, 205, 216), (220, 222, 205, 199), (218, 195, 203, 223), (195, 208, 217, 203), (208, 209, 216, 217), (198, 207, 215, 204), (207, 206, 214, 215), (204, 215, 213, 201), (215, 214, 212, 213), (219, 224, 212, 197), (224, 225, 213, 212), (203, 217, 210, 196), (217, 216, 211, 210), (218, 226, 208, 195), (226, 227, 209, 208), (206, 207, 227, 226), (194, 206, 226, 218), (210, 211, 225, 224), (196, 210, 224, 219), (194, 218, 223, 202), (198, 204, 222, 220), (211, 200, 221, 225), (207, 198, 220, 227), (204, 201, 221, 222), (202, 223, 219, 197), (257, 237, 230, 253), (256, 255, 234, 239), (261, 254, 233, 243), (250, 239, 234, 245), (259, 255, 235, 247), (248, 236, 231, 246), (240, 228, 236, 248), (243, 233, 239, 250), (254, 256, 239, 233), (252, 229, 237, 257), (229, 242, 251, 237), (242, 243, 250, 251), (232, 241, 249, 238), (241, 240, 248, 249), (238, 249, 247, 235), (249, 248, 246, 247), (253, 258, 246, 231), (258, 259, 247, 246), (237, 251, 244, 230), (251, 250, 245, 244), (252, 260, 242, 229), (260, 261, 243, 242), (240, 241, 261, 260), (228, 240, 260, 252), (244, 245, 259, 258), (230, 244, 258, 253), (228, 252, 257, 236), (232, 238, 256, 254), (245, 234, 255, 259), (241, 232, 254, 261), (238, 235, 255, 256), (236, 257, 253, 231), (291, 271, 264, 287), (290, 289, 268, 273), (295, 288, 267, 277), (284, 273, 268, 279), (293, 289, 269, 281), (282, 270, 265, 280), (274, 262, 270, 282), (277, 267, 273, 284), (288, 290, 273, 267), (286, 263, 271, 291), (263, 276, 285, 271), (276, 277, 284, 285), (266, 275, 283, 272), (275, 274, 282, 283), (272, 283, 281, 269), (283, 282, 280, 281), (287, 292, 280, 265), (292, 293, 281, 280), (271, 285, 278, 264), (285, 284, 279, 278), (286, 294, 276, 263), (294, 295, 277, 276), (274, 275, 295, 294), (262, 274, 294, 286), (278, 279, 293, 292), (264, 278, 292, 287), (262, 286, 291, 270), (266, 272, 290, 288), (279, 268, 289, 293), (275, 266, 288, 295), (272, 269, 289, 290), (270, 291, 287, 265), (325, 305, 298, 321), (324, 323, 302, 307), (329, 322, 301, 311), (318, 307, 302, 313), (327, 323, 303, 315), (316, 304, 299, 314), (308, 296, 304, 316), (311, 301, 307, 318), (322, 324, 307, 301), (320, 297, 305, 325), (297, 310, 319, 305), (310, 311, 318, 319), (300, 309, 317, 306), (309, 308, 316, 317), (306, 317, 315, 303), (317, 316, 314, 315), (321, 326, 314, 299), (326, 327, 315, 314), (305, 319, 312, 298), (319, 318, 313, 312), (320, 328, 310, 297), (328, 329, 311, 310), (308, 309, 329, 328), (296, 308, 328, 320), (312, 313, 327, 326), (298, 312, 326, 321), (296, 320, 325, 304), (300, 306, 324, 322), (313, 302, 323, 327), (309, 300, 322, 329), (306, 303, 323, 324), (304, 325, 321, 299), (359, 339, 332, 355), (358, 357, 336, 341), (363, 356, 335, 345), (352, 341, 336, 347), (361, 357, 337, 349), (350, 338, 333, 348), (342, 330, 338, 350), (345, 335, 341, 352), (356, 358, 341, 335), (354, 331, 339, 359), (331, 344, 353, 339), (344, 345, 352, 353), (334, 343, 351, 340), (343, 342, 350, 351), (340, 351, 349, 337), (351, 350, 348, 349), (355, 360, 348, 333), (360, 361, 349, 348), (339, 353, 346, 332), (353, 352, 347, 346), (354, 362, 344, 331), (362, 363, 345, 344), (342, 343, 363, 362), (330, 342, 362, 354), (346, 347, 361, 360), (332, 346, 360, 355), (330, 354, 359, 338), (334, 340, 358, 356), (347, 336, 357, 361), (343, 334, 356, 363), (340, 337, 357, 358), (338, 359, 355, 333), (393, 373, 366, 389), (392, 391, 370, 375), (397, 390, 369, 379), (386, 375, 370, 381), (395, 391, 371, 383), (384, 372, 367, 382), (376, 364, 372, 384), (379, 369, 375, 386), (390, 392, 375, 369), (388, 365, 373, 393), (365, 378, 387, 373), (378, 379, 386, 387), (368, 377, 385, 374), (377, 376, 384, 385), (374, 385, 383, 371), (385, 384, 382, 383), (389, 394, 382, 367), (394, 395, 383, 382), (373, 387, 380, 366), (387, 386, 381, 380), (388, 396, 378, 365), (396, 397, 379, 378), (376, 377, 397, 396), (364, 376, 396, 388), (380, 381, 395, 394), (366, 380, 394, 389), (364, 388, 393, 372), (368, 374, 392, 390), (381, 370, 391, 395), (377, 368, 390, 397), (374, 371, 391, 392), (372, 393, 389, 367), (427, 407, 400, 423), (426, 425, 404, 409), (431, 424, 403, 413), (420, 409, 404, 415), (429, 425, 405, 417), (418, 406, 401, 416), (410, 398, 406, 418), (413, 403, 409, 420), (424, 426, 409, 403), (422, 399, 407, 427), (399, 412, 421, 407), (412, 413, 420, 421), (402, 411, 419, 408), (411, 410, 418, 419), (408, 419, 417, 405), (419, 418, 416, 417), (423, 428, 416, 401), (428, 429, 417, 416), (407, 421, 414, 400), (421, 420, 415, 414), (422, 430, 412, 399), (430, 431, 413, 412), (410, 411, 431, 430), (398, 410, 430, 422), (414, 415, 429, 428), (400, 414, 428, 423), (398, 422, 427, 406), (402, 408, 426, 424), (415, 404, 425, 429), (411, 402, 424, 431), (408, 405, 425, 426), (406, 427, 423, 401), (461, 441, 434, 457), (460, 459, 438, 443), (465, 458, 437, 447), (454, 443, 438, 449), (463, 459, 439, 451), (452, 440, 435, 450), (444, 432, 440, 452), (447, 437, 443, 454), (458, 460, 443, 437), (456, 433, 441, 461), (433, 446, 455, 441), (446, 447, 454, 455), (436, 445, 453, 442), (445, 444, 452, 453), (442, 453, 451, 439), (453, 452, 450, 451), (457, 462, 450, 435), (462, 463, 451, 450), (441, 455, 448, 434), (455, 454, 449, 448), (456, 464, 446, 433), (464, 465, 447, 446), (444, 445, 465, 464), (432, 444, 464, 456), (448, 449, 463, 462), (434, 448, 462, 457), (432, 456, 461, 440), (436, 442, 460, 458), (449, 438, 459, 463), (445, 436, 458, 465), (442, 439, 459, 460), (440, 461, 457, 435), (495, 475, 468, 491), (494, 493, 472, 477), (499, 492, 471, 481), (488, 477, 472, 483), (497, 493, 473, 485), (486, 474, 469, 484), (478, 466, 474, 486), (481, 471, 477, 488), (492, 494, 477, 471), (490, 467, 475, 495), (467, 480, 489, 475), (480, 481, 488, 489), (470, 479, 487, 476), (479, 478, 486, 487), (476, 487, 485, 473), (487, 486, 484, 485), (491, 496, 484, 469), (496, 497, 485, 484), (475, 489, 482, 468), (489, 488, 483, 482), (490, 498, 480, 467), (498, 499, 481, 480), (478, 479, 499, 498), (466, 478, 498, 490), (482, 483, 497, 496), (468, 482, 496, 491), (466, 490, 495, 474), (470, 476, 494, 492), (483, 472, 493, 497), (479, 470, 492, 499), (476, 473, 493, 494), (474, 495, 491, 469), (529, 509, 502, 525), (528, 527, 506, 511), (533, 526, 505, 515), (522, 511, 506, 517), (531, 527, 507, 519), (520, 508, 503, 518), (512, 500, 508, 520), (515, 505, 511, 522), (526, 528, 511, 505), (524, 501, 509, 529), (501, 514, 523, 509), (514, 515, 522, 523), (504, 513, 521, 510), (513, 512, 520, 521), (510, 521, 519, 507), (521, 520, 518, 519), (525, 530, 518, 503), (530, 531, 519, 518), (509, 523, 516, 502), (523, 522, 517, 516), (524, 532, 514, 501), (532, 533, 515, 514), (512, 513, 533, 532), (500, 512, 532, 524), (516, 517, 531, 530), (502, 516, 530, 525), (500, 524, 529, 508), (504, 510, 528, 526), (517, 506, 527, 531), (513, 504, 526, 533), (510, 507, 527, 528), (508, 529, 525, 503), (563, 543, 536, 559), (562, 561, 540, 545), (567, 560, 539, 549), (556, 545, 540, 551), (565, 561, 541, 553), (554, 542, 537, 552), (546, 534, 542, 554), (549, 539, 545, 556), (560, 562, 545, 539), (558, 535, 543, 563), (535, 548, 557, 543), (548, 549, 556, 557), (538, 547, 555, 544), (547, 546, 554, 555), (544, 555, 553, 541), (555, 554, 552, 553), (559, 564, 552, 537), (564, 565, 553, 552), (543, 557, 550, 536), (557, 556, 551, 550), (558, 566, 548, 535), (566, 567, 549, 548), (546, 547, 567, 566), (534, 546, 566, 558), (550, 551, 565, 564), (536, 550, 564, 559), (534, 558, 563, 542), (538, 544, 562, 560), (551, 540, 561, 565), (547, 538, 560, 567), (544, 541, 561, 562), (542, 563, 559, 537), (597, 577, 570, 593), (596, 595, 574, 579), (601, 594, 573, 583), (590, 579, 574, 585), (599, 595, 575, 587), (588, 576, 571, 586), (580, 568, 576, 588), (583, 573, 579, 590), (594, 596, 579, 573), (592, 569, 577, 597), (569, 582, 591, 577), (582, 583, 590, 591), (572, 581, 589, 578), (581, 580, 588, 589), (578, 589, 587, 575), (589, 588, 586, 587), (593, 598, 586, 571), (598, 599, 587, 586), (577, 591, 584, 570), (591, 590, 585, 584), (592, 600, 582, 569), (600, 601, 583, 582), (580, 581, 601, 600), (568, 580, 600, 592), (584, 585, 599, 598), (570, 584, 598, 593), (568, 592, 597, 576), (572, 578, 596, 594), (585, 574, 595, 599), (581, 572, 594, 601), (578, 575, 595, 596), (576, 597, 593, 571), (631, 611, 604, 627), (630, 629, 608, 613), (635, 628, 607, 617), (624, 613, 608, 619), (633, 629, 609, 621), (622, 610, 605, 620), (614, 602, 610, 622), (617, 607, 613, 624), (628, 630, 613, 607), (626, 603, 611, 631), (603, 616, 625, 611), (616, 617, 624, 625), (606, 615, 623, 612), (615, 614, 622, 623), (612, 623, 621, 609), (623, 622, 620, 621), (627, 632, 620, 605), (632, 633, 621, 620), (611, 625, 618, 604), (625, 624, 619, 618), (626, 634, 616, 603), (634, 635, 617, 616), (614, 615, 635, 634), (602, 614, 634, 626), (618, 619, 633, 632), (604, 618, 632, 627), (602, 626, 631, 610), (606, 612, 630, 628), (619, 608, 629, 633), (615, 606, 628, 635), (612, 609, 629, 630), (610, 631, 627, 605), (665, 645, 638, 661), (664, 663, 642, 647), (669, 662, 641, 651), (658, 647, 642, 653), (667, 663, 643, 655), (656, 644, 639, 654), (648, 636, 644, 656), (651, 641, 647, 658), (662, 664, 647, 641), (660, 637, 645, 665), (637, 650, 659, 645), (650, 651, 658, 659), (640, 649, 657, 646), (649, 648, 656, 657), (646, 657, 655, 643), (657, 656, 654, 655), (661, 666, 654, 639), (666, 667, 655, 654), (645, 659, 652, 638), (659, 658, 653, 652), (660, 668, 650, 637), (668, 669, 651, 650), (648, 649, 669, 668), (636, 648, 668, 660), (652, 653, 667, 666), (638, 652, 666, 661), (636, 660, 665, 644), (640, 646, 664, 662), (653, 642, 663, 667), (649, 640, 662, 669), (646, 643, 663, 664), (644, 665, 661, 639), (699, 679, 672, 695), (698, 697, 676, 681), (703, 696, 675, 685), (692, 681, 676, 687), (701, 697, 677, 689), (690, 678, 673, 688), (682, 670, 678, 690), (685, 675, 681, 692), (696, 698, 681, 675), (694, 671, 679, 699), (671, 684, 693, 679), (684, 685, 692, 693), (674, 683, 691, 680), (683, 682, 690, 691), (680, 691, 689, 677), (691, 690, 688, 689), (695, 700, 688, 673), (700, 701, 689, 688), (679, 693, 686, 672), (693, 692, 687, 686), (694, 702, 684, 671), (702, 703, 685, 684), (682, 683, 703, 702), (670, 682, 702, 694), (686, 687, 701, 700), (672, 686, 700, 695), (670, 694, 699, 678), (674, 680, 698, 696), (687, 676, 697, 701), (683, 674, 696, 703), (680, 677, 697, 698), (678, 699, 695, 673), (733, 713, 706, 729), (732, 731, 710, 715), (737, 730, 709, 719), (726, 715, 710, 721), (735, 731, 711, 723), (724, 712, 707, 722), (716, 704, 712, 724), (719, 709, 715, 726), (730, 732, 715, 709), (728, 705, 713, 733), (705, 718, 727, 713), (718, 719, 726, 727), (708, 717, 725, 714), (717, 716, 724, 725), (714, 725, 723, 711), (725, 724, 722, 723), (729, 734, 722, 707), (734, 735, 723, 722), (713, 727, 720, 706), (727, 726, 721, 720), (728, 736, 718, 705), (736, 737, 719, 718), (716, 717, 737, 736), (704, 716, 736, 728), (720, 721, 735, 734), (706, 720, 734, 729), (704, 728, 733, 712), (708, 714, 732, 730), (721, 710, 731, 735), (717, 708, 730, 737), (714, 711, 731, 732), (712, 733, 729, 707), (781, 755, 759, 772), (746, 791, 769, 753), (748, 789, 768, 752), (791, 785, 767, 769), (795, 771, 766, 787), (741, 779, 765, 745), (756, 778, 764, 761), (739, 783, 763, 744), (754, 782, 762, 760), (760, 762, 780, 755), (744, 763, 781, 740), (759, 773, 778, 756), (738, 772, 779, 741), (761, 764, 776, 757), (745, 765, 777, 742), (758, 775, 777, 757), (750, 774, 776, 749), (754, 783, 775, 758), (746, 782, 774, 750), (755, 780, 773, 759), (740, 781, 772, 738), (771, 794, 786, 766), (769, 767, 784, 790), (747, 790, 784, 751), (739, 795, 787, 743), (743, 787, 792, 742), (752, 768, 788, 749), (751, 784, 789, 748), (753, 769, 790, 747), (767, 768, 789, 784), (785, 788, 768, 767), (766, 786, 793, 770), (787, 766, 770, 792), (782, 754, 758, 774), (774, 758, 757, 776), (765, 761, 757, 777), (772, 759, 756, 779), (763, 760, 755, 781), (783, 754, 760, 763), (779, 756, 761, 765), (762, 753, 747, 780), (773, 751, 748, 778), (764, 752, 749, 776), (780, 747, 751, 773), (791, 746, 750, 785), (785, 750, 749, 788), (778, 748, 752, 764), (782, 746, 753, 762), (775, 743, 742, 777), (783, 739, 743, 775), (794, 740, 738, 786), (770, 745, 742, 792), (786, 738, 741, 793), (771, 744, 740, 794), (795, 739, 744, 771), (793, 741, 745, 770)])
_uv = me_cube.uv_layers.new(name='UVMap')
_uv.uv.foreach_set('vector', [0.1002, 0.9689, 0.1002, 0.9931, 0.004607, 0.9931, 0.004607, 0.9689, 0.4919, 0.9689, 0.5875, 0.9689, 0.5875, 0.9931, 0.4919, 0.9931, 0.3359, 0.9689, 0.3966, 0.9689, 0.3966, 0.9931, 0.3359, 0.9931, 0.6326, 0.2555, 0.6326, 0.01453, 0.7169, 0.01453, 0.7169, 0.2555, 0.6482, 0.9689, 0.5875, 0.9689, 0.5875, 0.9448, 0.6482, 0.9448, 0.631, 0.5351, 0.631, 0.8128, 0.5467, 0.8128, 0.5467, 0.5351, 0.7151, 0.5351, 0.7151, 0.8128, 0.631, 0.8128, 0.631, 0.5351, 0.5485, 0.2555, 0.5485, 0.01453, 0.6326, 0.01453, 0.6326, 0.2555, 0.3966, 0.9689, 0.4919, 0.9689, 0.4919, 0.9931, 0.3966, 0.9931, 0.1955, 0.9689, 0.1955, 0.9931, 0.1002, 0.9931, 0.1002, 0.9689, 0.5485, 0.8123, 0.5485, 0.5348, 0.6326, 0.5348, 0.6326, 0.8123, 0.5485, 0.5348, 0.5485, 0.2555, 0.6326, 0.2555, 0.6326, 0.5348, 0.7151, 0.01449, 0.7151, 0.2556, 0.631, 0.2556, 0.631, 0.01449, 0.7151, 0.2556, 0.7151, 0.5351, 0.631, 0.5351, 0.631, 0.2556, 0.631, 0.01449, 0.631, 0.2556, 0.5467, 0.2556, 0.5467, 0.01449, 0.631, 0.2556, 0.631, 0.5351, 0.5467, 0.5351, 0.5467, 0.2556, 0.7886, 0.9689, 0.7186, 0.9689, 0.7186, 0.9448, 0.7886, 0.9448, 0.7186, 0.9689, 0.6482, 0.9689, 0.6482, 0.9448, 0.7186, 0.9448, 0.6326, 0.8123, 0.6326, 0.5348, 0.7169, 0.5348, 0.7169, 0.8123, 0.6326, 0.5348, 0.6326, 0.2555, 0.7169, 0.2555, 0.7169, 0.5348, 0.1955, 0.9689, 0.2655, 0.9689, 0.2655, 0.9931, 0.1955, 0.9931, 0.2655, 0.9689, 0.3359, 0.9689, 0.3359, 0.9931, 0.2655, 0.9931, 0.2655, 0.9448, 0.3359, 0.9448, 0.3359, 0.9689, 0.2655, 0.9689, 0.1955, 0.9448, 0.2655, 0.9448, 0.2655, 0.9689, 0.1955, 0.9689, 0.7186, 0.9931, 0.6482, 0.9931, 0.6482, 0.9689, 0.7186, 0.9689, 0.7886, 0.9931, 0.7186, 0.9931, 0.7186, 0.9689, 0.7886, 0.9689, 0.1955, 0.9448, 0.1955, 0.9689, 0.1002, 0.9689, 0.1002, 0.9448, 0.3966, 0.9448, 0.4919, 0.9448, 0.4919, 0.9689, 0.3966, 0.9689, 0.6482, 0.9931, 0.5875, 0.9931, 0.5875, 0.9689, 0.6482, 0.9689, 0.3359, 0.9448, 0.3966, 0.9448, 0.3966, 0.9689, 0.3359, 0.9689, 0.4919, 0.9448, 0.5875, 0.9448, 0.5875, 0.9689, 0.4919, 0.9689, 0.1002, 0.9448, 0.1002, 0.9689, 0.004607, 0.9689, 0.004607, 0.9448, 0.7061, 0.9686, 0.7061, 0.9941, 0.7892, 0.9941, 0.7892, 0.9686, 0.317, 0.9686, 0.2338, 0.9686, 0.2338, 0.9941, 0.317, 0.9941, 0.4662, 0.9686, 0.3988, 0.9686, 0.3988, 0.9941, 0.4662, 0.9941, 0.3825, 0.5939, 0.3825, 0.8393, 0.297, 0.8393, 0.297, 0.5939, 0.1664, 0.9686, 0.2338, 0.9686, 0.2338, 0.9431, 0.1664, 0.9431, 0.3811, 0.279, 0.3811, 0.01967, 0.4657, 0.01967, 0.4657, 0.279, 0.2977, 0.279, 0.2977, 0.01967, 0.3811, 0.01967, 0.3811, 0.279, 0.4667, 0.5939, 0.4667, 0.8393, 0.3825, 0.8393, 0.3825, 0.5939, 0.3988, 0.9686, 0.317, 0.9686, 0.317, 0.9941, 0.3988, 0.9941, 0.6242, 0.9686, 0.6242, 0.9941, 0.7061, 0.9941, 0.7061, 0.9686, 0.4667, 0.01855, 0.4667, 0.2781, 0.3825, 0.2781, 0.3825, 0.01855, 0.4667, 0.2781, 0.4667, 0.5939, 0.3825, 0.5939, 0.3825, 0.2781, 0.2977, 0.8397, 0.2977, 0.5945, 0.3811, 0.5945, 0.3811, 0.8397, 0.2977, 0.5945, 0.2977, 0.279, 0.3811, 0.279, 0.3811, 0.5945, 0.3811, 0.8397, 0.3811, 0.5945, 0.4657, 0.5945, 0.4657, 0.8397, 0.3811, 0.5945, 0.3811, 0.279, 0.4657, 0.279, 0.4657, 0.5945, 0.008454, 0.9686, 0.07971, 0.9686, 0.07971, 0.9431, 0.008454, 0.9431, 0.07971, 0.9686, 0.1664, 0.9686, 0.1664, 0.9431, 0.07971, 0.9431, 0.3825, 0.01855, 0.3825, 0.2781, 0.297, 0.2781, 0.297, 0.01855, 0.3825, 0.2781, 0.3825, 0.5939, 0.297, 0.5939, 0.297, 0.2781, 0.6242, 0.9686, 0.5529, 0.9686, 0.5529, 0.9941, 0.6242, 0.9941, 0.5529, 0.9686, 0.4662, 0.9686, 0.4662, 0.9941, 0.5529, 0.9941, 0.5529, 0.9431, 0.4662, 0.9431, 0.4662, 0.9686, 0.5529, 0.9686, 0.6242, 0.9431, 0.5529, 0.9431, 0.5529, 0.9686, 0.6242, 0.9686, 0.07971, 0.9941, 0.1664, 0.9941, 0.1664, 0.9686, 0.07971, 0.9686, 0.008454, 0.9941, 0.07971, 0.9941, 0.07971, 0.9686, 0.008454, 0.9686, 0.6242, 0.9431, 0.6242, 0.9686, 0.7061, 0.9686, 0.7061, 0.9431, 0.3988, 0.9431, 0.317, 0.9431, 0.317, 0.9686, 0.3988, 0.9686, 0.1664, 0.9941, 0.2338, 0.9941, 0.2338, 0.9686, 0.1664, 0.9686, 0.4662, 0.9431, 0.3988, 0.9431, 0.3988, 0.9686, 0.4662, 0.9686, 0.317, 0.9431, 0.2338, 0.9431, 0.2338, 0.9686, 0.317, 0.9686, 0.7061, 0.9431, 0.7061, 0.9686, 0.7892, 0.9686, 0.7892, 0.9431, 0.08491, 0.9693, 0.08491, 0.9947, 0.001968, 0.9947, 0.001968, 0.9693, 0.4837, 0.9693, 0.5667, 0.9693, 0.5667, 0.9947, 0.4837, 0.9947, 0.3312, 0.9693, 0.3971, 0.9693, 0.3971, 0.9947, 0.3312, 0.9947, 0.1008, 0.577, 0.1008, 0.8072, 0.02562, 0.8072, 0.02562, 0.577, 0.6326, 0.9693, 0.5667, 0.9693, 0.5667, 0.9442, 0.6326, 0.9442, 0.1019, 0.2834, 0.1019, 0.02232, 0.02452, 0.02232, 0.02452, 0.2834, 0.1828, 0.2834, 0.1828, 0.02232, 0.1019, 0.02232, 0.1019, 0.2834, 0.1793, 0.577, 0.1793, 0.8072, 0.1008, 0.8072, 0.1008, 0.577, 0.3971, 0.9693, 0.4837, 0.9693, 0.4837, 0.9947, 0.3971, 0.9947, 0.1716, 0.9693, 0.1716, 0.9947, 0.08491, 0.9947, 0.08491, 0.9693, 0.1793, 0.01899, 0.1793, 0.2813, 0.1008, 0.2813, 0.1008, 0.01899, 0.1793, 0.2813, 0.1793, 0.577, 0.1008, 0.577, 0.1008, 0.2813, 0.1828, 0.8069, 0.1828, 0.5777, 0.1019, 0.5777, 0.1019, 0.8069, 0.1828, 0.5777, 0.1828, 0.2834, 0.1019, 0.2834, 0.1019, 0.5777, 0.1019, 0.8069, 0.1019, 0.5777, 0.02452, 0.5777, 0.02452, 0.8069, 0.1019, 0.5777, 0.1019, 0.2834, 0.02452, 0.2834, 0.02452, 0.5777, 0.7922, 0.9693, 0.7171, 0.9693, 0.7171, 0.9442, 0.7922, 0.9442, 0.7171, 0.9693, 0.6326, 0.9693, 0.6326, 0.9442, 0.7171, 0.9442, 0.1008, 0.01899, 0.1008, 0.2813, 0.02562, 0.2813, 0.02562, 0.01899, 0.1008, 0.2813, 0.1008, 0.577, 0.02562, 0.577, 0.02562, 0.2813, 0.1716, 0.9693, 0.2466, 0.9693, 0.2466, 0.9947, 0.1716, 0.9947, 0.2466, 0.9693, 0.3312, 0.9693, 0.3312, 0.9947, 0.2466, 0.9947, 0.2466, 0.9442, 0.3312, 0.9442, 0.3312, 0.9693, 0.2466, 0.9693, 0.1716, 0.9442, 0.2466, 0.9442, 0.2466, 0.9693, 0.1716, 0.9693, 0.7171, 0.9947, 0.6326, 0.9947, 0.6326, 0.9693, 0.7171, 0.9693, 0.7922, 0.9947, 0.7171, 0.9947, 0.7171, 0.9693, 0.7922, 0.9693, 0.1716, 0.9442, 0.1716, 0.9693, 0.08491, 0.9693, 0.08491, 0.9442, 0.3971, 0.9442, 0.4837, 0.9442, 0.4837, 0.9693, 0.3971, 0.9693, 0.6326, 0.9947, 0.5667, 0.9947, 0.5667, 0.9693, 0.6326, 0.9693, 0.3312, 0.9442, 0.3971, 0.9442, 0.3971, 0.9693, 0.3312, 0.9693, 0.4837, 0.9442, 0.5667, 0.9442, 0.5667, 0.9693, 0.4837, 0.9693, 0.08491, 0.9442, 0.08491, 0.9693, 0.001968, 0.9693, 0.001968, 0.9442, 0.8488, 0.6653, 0.8488, 0.4832, 0.9225, 0.4832, 0.9225, 0.6653, 0.34, 0.99, 0.3957, 0.99, 0.3957, 0.9659, 0.34, 0.9659, 0.4585, 0.9468, 0.4028, 0.9468, 0.4028, 0.9659, 0.4585, 0.9659, 0.3957, 0.99, 0.3997, 0.99, 0.3997, 0.9659, 0.3957, 0.9659, 0.01353, 0.99, 0.01353, 0.9659, 0.009486, 0.9659, 0.009486, 0.99, 0.7242, 0.9468, 0.6606, 0.9468, 0.6606, 0.9659, 0.7242, 0.9659, 0.5888, 0.9468, 0.5179, 0.9468, 0.5179, 0.9659, 0.5888, 0.9659, 0.0743, 0.99, 0.1378, 0.99, 0.1378, 0.9659, 0.0743, 0.9659, 0.2097, 0.99, 0.2806, 0.99, 0.2806, 0.9659, 0.2097, 0.9659, 0.2097, 0.9659, 0.2806, 0.9659, 0.2806, 0.9468, 0.2097, 0.9468, 0.0743, 0.9659, 0.1378, 0.9659, 0.1378, 0.9468, 0.0743, 0.9468, 0.9225, 0.4832, 0.9225, 0.3035, 0.9775, 0.3035, 0.9775, 0.4832, 0.9225, 0.8263, 0.9225, 0.6653, 0.9775, 0.6653, 0.9775, 0.8263, 0.5888, 0.9659, 0.5179, 0.9659, 0.5179, 0.99, 0.5888, 0.99, 0.7242, 0.9659, 0.6606, 0.9659, 0.6606, 0.99, 0.7242, 0.99, 0.921, 0.4827, 0.921, 0.665, 0.9753, 0.665, 0.9753, 0.4827, 0.921, 0.1521, 0.921, 0.3028, 0.9753, 0.3028, 0.9753, 0.1521, 0.8481, 0.4827, 0.8481, 0.665, 0.921, 0.665, 0.921, 0.4827, 0.8481, 0.1521, 0.8481, 0.3028, 0.921, 0.3028, 0.921, 0.1521, 0.8488, 0.4832, 0.8488, 0.3035, 0.9225, 0.3035, 0.9225, 0.4832, 0.8488, 0.8263, 0.8488, 0.6653, 0.9225, 0.6653, 0.9225, 0.8263, 0.01353, 0.9659, 0.01353, 0.9468, 0.009486, 0.9468, 0.009486, 0.9659, 0.3957, 0.9659, 0.3997, 0.9659, 0.3997, 0.9468, 0.3957, 0.9468, 0.8488, 0.153, 0.8488, 0.01177, 0.9225, 0.01177, 0.9225, 0.153, 0.8481, 0.8262, 0.8481, 0.9804, 0.921, 0.9804, 0.921, 0.8262, 0.921, 0.8262, 0.921, 0.9804, 0.9753, 0.9804, 0.9753, 0.8262, 0.4585, 0.9659, 0.4028, 0.9659, 0.4028, 0.99, 0.4585, 0.99, 0.9225, 0.153, 0.9225, 0.01177, 0.9775, 0.01177, 0.9775, 0.153, 0.34, 0.9659, 0.3957, 0.9659, 0.3957, 0.9468, 0.34, 0.9468, 0.3997, 0.9659, 0.4028, 0.9659, 0.4028, 0.9468, 0.3997, 0.9468, 0.3997, 0.99, 0.4028, 0.99, 0.4028, 0.9659, 0.3997, 0.9659, 0.009486, 0.9659, 0.009486, 0.9468, 0.006469, 0.9468, 0.006469, 0.9659, 0.009486, 0.99, 0.009486, 0.9659, 0.006469, 0.9659, 0.006469, 0.99, 0.8481, 0.3028, 0.8481, 0.4827, 0.921, 0.4827, 0.921, 0.3028, 0.921, 0.3028, 0.921, 0.4827, 0.9753, 0.4827, 0.9753, 0.3028, 0.6606, 0.9659, 0.5888, 0.9659, 0.5888, 0.99, 0.6606, 0.99, 0.9225, 0.6653, 0.9225, 0.4832, 0.9775, 0.4832, 0.9775, 0.6653, 0.1378, 0.9659, 0.2097, 0.9659, 0.2097, 0.9468, 0.1378, 0.9468, 0.1378, 0.99, 0.2097, 0.99, 0.2097, 0.9659, 0.1378, 0.9659, 0.6606, 0.9468, 0.5888, 0.9468, 0.5888, 0.9659, 0.6606, 0.9659, 0.2806, 0.9659, 0.34, 0.9659, 0.34, 0.9468, 0.2806, 0.9468, 0.9225, 0.3035, 0.9225, 0.153, 0.9775, 0.153, 0.9775, 0.3035, 0.5179, 0.9659, 0.4585, 0.9659, 0.4585, 0.99, 0.5179, 0.99, 0.8488, 0.3035, 0.8488, 0.153, 0.9225, 0.153, 0.9225, 0.3035, 0.8481, 0.01073, 0.8481, 0.1521, 0.921, 0.1521, 0.921, 0.01073, 0.921, 0.01073, 0.921, 0.1521, 0.9753, 0.1521, 0.9753, 0.01073, 0.5179, 0.9468, 0.4585, 0.9468, 0.4585, 0.9659, 0.5179, 0.9659, 0.2806, 0.99, 0.34, 0.99, 0.34, 0.9659, 0.2806, 0.9659, 0.921, 0.665, 0.921, 0.8262, 0.9753, 0.8262, 0.9753, 0.665, 0.8481, 0.665, 0.8481, 0.8262, 0.921, 0.8262, 0.921, 0.665, 0.8488, 0.9804, 0.8488, 0.8263, 0.9225, 0.8263, 0.9225, 0.9804, 0.7849, 0.9659, 0.7242, 0.9659, 0.7242, 0.99, 0.7849, 0.99, 0.9225, 0.9804, 0.9225, 0.8263, 0.9775, 0.8263, 0.9775, 0.9804, 0.01353, 0.9659, 0.0743, 0.9659, 0.0743, 0.9468, 0.01353, 0.9468, 0.01353, 0.99, 0.0743, 0.99, 0.0743, 0.9659, 0.01353, 0.9659, 0.7849, 0.9468, 0.7242, 0.9468, 0.7242, 0.9659, 0.7849, 0.9659, 0.08491, 0.9693, 0.08491, 0.9947, 0.001968, 0.9947, 0.001968, 0.9693, 0.4837, 0.9693, 0.5667, 0.9693, 0.5667, 0.9947, 0.4837, 0.9947, 0.3312, 0.9693, 0.3971, 0.9693, 0.3971, 0.9947, 0.3312, 0.9947, 0.1008, 0.577, 0.1008, 0.8072, 0.02562, 0.8072, 0.02562, 0.577, 0.6326, 0.9693, 0.5667, 0.9693, 0.5667, 0.9442, 0.6326, 0.9442, 0.1019, 0.2834, 0.1019, 0.02232, 0.02452, 0.02232, 0.02452, 0.2834, 0.1828, 0.2834, 0.1828, 0.02232, 0.1019, 0.02232, 0.1019, 0.2834, 0.1793, 0.577, 0.1793, 0.8072, 0.1008, 0.8072, 0.1008, 0.577, 0.3971, 0.9693, 0.4837, 0.9693, 0.4837, 0.9947, 0.3971, 0.9947, 0.1716, 0.9693, 0.1716, 0.9947, 0.08491, 0.9947, 0.08491, 0.9693, 0.1793, 0.01899, 0.1793, 0.2813, 0.1008, 0.2813, 0.1008, 0.01899, 0.1793, 0.2813, 0.1793, 0.577, 0.1008, 0.577, 0.1008, 0.2813, 0.1828, 0.8069, 0.1828, 0.5777, 0.1019, 0.5777, 0.1019, 0.8069, 0.1828, 0.5777, 0.1828, 0.2834, 0.1019, 0.2834, 0.1019, 0.5777, 0.1019, 0.8069, 0.1019, 0.5777, 0.02452, 0.5777, 0.02452, 0.8069, 0.1019, 0.5777, 0.1019, 0.2834, 0.02452, 0.2834, 0.02452, 0.5777, 0.7922, 0.9693, 0.7171, 0.9693, 0.7171, 0.9442, 0.7922, 0.9442, 0.7171, 0.9693, 0.6326, 0.9693, 0.6326, 0.9442, 0.7171, 0.9442, 0.1008, 0.01899, 0.1008, 0.2813, 0.02562, 0.2813, 0.02562, 0.01899, 0.1008, 0.2813, 0.1008, 0.577, 0.02562, 0.577, 0.02562, 0.2813, 0.1716, 0.9693, 0.2466, 0.9693, 0.2466, 0.9947, 0.1716, 0.9947, 0.2466, 0.9693, 0.3312, 0.9693, 0.3312, 0.9947, 0.2466, 0.9947, 0.2466, 0.9442, 0.3312, 0.9442, 0.3312, 0.9693, 0.2466, 0.9693, 0.1716, 0.9442, 0.2466, 0.9442, 0.2466, 0.9693, 0.1716, 0.9693, 0.7171, 0.9947, 0.6326, 0.9947, 0.6326, 0.9693, 0.7171, 0.9693, 0.7922, 0.9947, 0.7171, 0.9947, 0.7171, 0.9693, 0.7922, 0.9693, 0.1716, 0.9442, 0.1716, 0.9693, 0.08491, 0.9693, 0.08491, 0.9442, 0.3971, 0.9442, 0.4837, 0.9442, 0.4837, 0.9693, 0.3971, 0.9693, 0.6326, 0.9947, 0.5667, 0.9947, 0.5667, 0.9693, 0.6326, 0.9693, 0.3312, 0.9442, 0.3971, 0.9442, 0.3971, 0.9693, 0.3312, 0.9693, 0.4837, 0.9442, 0.5667, 0.9442, 0.5667, 0.9693, 0.4837, 0.9693, 0.08491, 0.9442, 0.08491, 0.9693, 0.001968, 0.9693, 0.001968, 0.9442, 0.7061, 0.9686, 0.7061, 0.9941, 0.7892, 0.9941, 0.7892, 0.9686, 0.317, 0.9686, 0.2338, 0.9686, 0.2338, 0.9941, 0.317, 0.9941, 0.4662, 0.9686, 0.3988, 0.9686, 0.3988, 0.9941, 0.4662, 0.9941, 0.3825, 0.5939, 0.3825, 0.8393, 0.297, 0.8393, 0.297, 0.5939, 0.1664, 0.9686, 0.2338, 0.9686, 0.2338, 0.9431, 0.1664, 0.9431, 0.3811, 0.279, 0.3811, 0.01967, 0.4657, 0.01967, 0.4657, 0.279, 0.2977, 0.279, 0.2977, 0.01967, 0.3811, 0.01967, 0.3811, 0.279, 0.4667, 0.5939, 0.4667, 0.8393, 0.3825, 0.8393, 0.3825, 0.5939, 0.3988, 0.9686, 0.317, 0.9686, 0.317, 0.9941, 0.3988, 0.9941, 0.6242, 0.9686, 0.6242, 0.9941, 0.7061, 0.9941, 0.7061, 0.9686, 0.4667, 0.01855, 0.4667, 0.2781, 0.3825, 0.2781, 0.3825, 0.01855, 0.4667, 0.2781, 0.4667, 0.5939, 0.3825, 0.5939, 0.3825, 0.2781, 0.2977, 0.8397, 0.2977, 0.5945, 0.3811, 0.5945, 0.3811, 0.8397, 0.2977, 0.5945, 0.2977, 0.279, 0.3811, 0.279, 0.3811, 0.5945, 0.3811, 0.8397, 0.3811, 0.5945, 0.4657, 0.5945, 0.4657, 0.8397, 0.3811, 0.5945, 0.3811, 0.279, 0.4657, 0.279, 0.4657, 0.5945, 0.008454, 0.9686, 0.07971, 0.9686, 0.07971, 0.9431, 0.008454, 0.9431, 0.07971, 0.9686, 0.1664, 0.9686, 0.1664, 0.9431, 0.07971, 0.9431, 0.3825, 0.01855, 0.3825, 0.2781, 0.297, 0.2781, 0.297, 0.01855, 0.3825, 0.2781, 0.3825, 0.5939, 0.297, 0.5939, 0.297, 0.2781, 0.6242, 0.9686, 0.5529, 0.9686, 0.5529, 0.9941, 0.6242, 0.9941, 0.5529, 0.9686, 0.4662, 0.9686, 0.4662, 0.9941, 0.5529, 0.9941, 0.5529, 0.9431, 0.4662, 0.9431, 0.4662, 0.9686, 0.5529, 0.9686, 0.6242, 0.9431, 0.5529, 0.9431, 0.5529, 0.9686, 0.6242, 0.9686, 0.07971, 0.9941, 0.1664, 0.9941, 0.1664, 0.9686, 0.07971, 0.9686, 0.008454, 0.9941, 0.07971, 0.9941, 0.07971, 0.9686, 0.008454, 0.9686, 0.6242, 0.9431, 0.6242, 0.9686, 0.7061, 0.9686, 0.7061, 0.9431, 0.3988, 0.9431, 0.317, 0.9431, 0.317, 0.9686, 0.3988, 0.9686, 0.1664, 0.9941, 0.2338, 0.9941, 0.2338, 0.9686, 0.1664, 0.9686, 0.4662, 0.9431, 0.3988, 0.9431, 0.3988, 0.9686, 0.4662, 0.9686, 0.317, 0.9431, 0.2338, 0.9431, 0.2338, 0.9686, 0.317, 0.9686, 0.7061, 0.9431, 0.7061, 0.9686, 0.7892, 0.9686, 0.7892, 0.9431, 0.08491, 0.9693, 0.08491, 0.9947, 0.001968, 0.9947, 0.001968, 0.9693, 0.4837, 0.9693, 0.5667, 0.9693, 0.5667, 0.9947, 0.4837, 0.9947, 0.3312, 0.9693, 0.3971, 0.9693, 0.3971, 0.9947, 0.3312, 0.9947, 0.1008, 0.577, 0.1008, 0.8072, 0.02562, 0.8072, 0.02562, 0.577, 0.6326, 0.9693, 0.5667, 0.9693, 0.5667, 0.9442, 0.6326, 0.9442, 0.1019, 0.2834, 0.1019, 0.02232, 0.02452, 0.02232, 0.02452, 0.2834, 0.1828, 0.2834, 0.1828, 0.02232, 0.1019, 0.02232, 0.1019, 0.2834, 0.1793, 0.577, 0.1793, 0.8072, 0.1008, 0.8072, 0.1008, 0.577, 0.3971, 0.9693, 0.4837, 0.9693, 0.4837, 0.9947, 0.3971, 0.9947, 0.1716, 0.9693, 0.1716, 0.9947, 0.08491, 0.9947, 0.08491, 0.9693, 0.1793, 0.01899, 0.1793, 0.2813, 0.1008, 0.2813, 0.1008, 0.01899, 0.1793, 0.2813, 0.1793, 0.577, 0.1008, 0.577, 0.1008, 0.2813, 0.1828, 0.8069, 0.1828, 0.5777, 0.1019, 0.5777, 0.1019, 0.8069, 0.1828, 0.5777, 0.1828, 0.2834, 0.1019, 0.2834, 0.1019, 0.5777, 0.1019, 0.8069, 0.1019, 0.5777, 0.02452, 0.5777, 0.02452, 0.8069, 0.1019, 0.5777, 0.1019, 0.2834, 0.02452, 0.2834, 0.02452, 0.5777, 0.7922, 0.9693, 0.7171, 0.9693, 0.7171, 0.9442, 0.7922, 0.9442, 0.7171, 0.9693, 0.6326, 0.9693, 0.6326, 0.9442, 0.7171, 0.9442, 0.1008, 0.01899, 0.1008, 0.2813, 0.02562, 0.2813, 0.02562, 0.01899, 0.1008, 0.2813, 0.1008, 0.577, 0.02562, 0.577, 0.02562, 0.2813, 0.1716, 0.9693, 0.2466, 0.9693, 0.2466, 0.9947, 0.1716, 0.9947, 0.2466, 0.9693, 0.3312, 0.9693, 0.3312, 0.9947, 0.2466, 0.9947, 0.2466, 0.9442, 0.3312, 0.9442, 0.3312, 0.9693, 0.2466, 0.9693, 0.1716, 0.9442, 0.2466, 0.9442, 0.2466, 0.9693, 0.1716, 0.9693, 0.7171, 0.9947, 0.6326, 0.9947, 0.6326, 0.9693, 0.7171, 0.9693, 0.7922, 0.9947, 0.7171, 0.9947, 0.7171, 0.9693, 0.7922, 0.9693, 0.1716, 0.9442, 0.1716, 0.9693, 0.08491, 0.9693, 0.08491, 0.9442, 0.3971, 0.9442, 0.4837, 0.9442, 0.4837, 0.9693, 0.3971, 0.9693, 0.6326, 0.9947, 0.5667, 0.9947, 0.5667, 0.9693, 0.6326, 0.9693, 0.3312, 0.9442, 0.3971, 0.9442, 0.3971, 0.9693, 0.3312, 0.9693, 0.4837, 0.9442, 0.5667, 0.9442, 0.5667, 0.9693, 0.4837, 0.9693, 0.08491, 0.9442, 0.08491, 0.9693, 0.001968, 0.9693, 0.001968, 0.9442, 0.1002, 0.9689, 0.1002, 0.9931, 0.004607, 0.9931, 0.004607, 0.9689, 0.4919, 0.9689, 0.5875, 0.9689, 0.5875, 0.9931, 0.4919, 0.9931, 0.3359, 0.9689, 0.3966, 0.9689, 0.3966, 0.9931, 0.3359, 0.9931, 0.6326, 0.2555, 0.6326, 0.01453, 0.7169, 0.01453, 0.7169, 0.2555, 0.6482, 0.9689, 0.5875, 0.9689, 0.5875, 0.9448, 0.6482, 0.9448, 0.631, 0.5351, 0.631, 0.8128, 0.5467, 0.8128, 0.5467, 0.5351, 0.7151, 0.5351, 0.7151, 0.8128, 0.631, 0.8128, 0.631, 0.5351, 0.5485, 0.2555, 0.5485, 0.01453, 0.6326, 0.01453, 0.6326, 0.2555, 0.3966, 0.9689, 0.4919, 0.9689, 0.4919, 0.9931, 0.3966, 0.9931, 0.1955, 0.9689, 0.1955, 0.9931, 0.1002, 0.9931, 0.1002, 0.9689, 0.5485, 0.8123, 0.5485, 0.5348, 0.6326, 0.5348, 0.6326, 0.8123, 0.5485, 0.5348, 0.5485, 0.2555, 0.6326, 0.2555, 0.6326, 0.5348, 0.7151, 0.01449, 0.7151, 0.2556, 0.631, 0.2556, 0.631, 0.01449, 0.7151, 0.2556, 0.7151, 0.5351, 0.631, 0.5351, 0.631, 0.2556, 0.631, 0.01449, 0.631, 0.2556, 0.5467, 0.2556, 0.5467, 0.01449, 0.631, 0.2556, 0.631, 0.5351, 0.5467, 0.5351, 0.5467, 0.2556, 0.7886, 0.9689, 0.7186, 0.9689, 0.7186, 0.9448, 0.7886, 0.9448, 0.7186, 0.9689, 0.6482, 0.9689, 0.6482, 0.9448, 0.7186, 0.9448, 0.6326, 0.8123, 0.6326, 0.5348, 0.7169, 0.5348, 0.7169, 0.8123, 0.6326, 0.5348, 0.6326, 0.2555, 0.7169, 0.2555, 0.7169, 0.5348, 0.1955, 0.9689, 0.2655, 0.9689, 0.2655, 0.9931, 0.1955, 0.9931, 0.2655, 0.9689, 0.3359, 0.9689, 0.3359, 0.9931, 0.2655, 0.9931, 0.2655, 0.9448, 0.3359, 0.9448, 0.3359, 0.9689, 0.2655, 0.9689, 0.1955, 0.9448, 0.2655, 0.9448, 0.2655, 0.9689, 0.1955, 0.9689, 0.7186, 0.9931, 0.6482, 0.9931, 0.6482, 0.9689, 0.7186, 0.9689, 0.7886, 0.9931, 0.7186, 0.9931, 0.7186, 0.9689, 0.7886, 0.9689, 0.1955, 0.9448, 0.1955, 0.9689, 0.1002, 0.9689, 0.1002, 0.9448, 0.3966, 0.9448, 0.4919, 0.9448, 0.4919, 0.9689, 0.3966, 0.9689, 0.6482, 0.9931, 0.5875, 0.9931, 0.5875, 0.9689, 0.6482, 0.9689, 0.3359, 0.9448, 0.3966, 0.9448, 0.3966, 0.9689, 0.3359, 0.9689, 0.4919, 0.9448, 0.5875, 0.9448, 0.5875, 0.9689, 0.4919, 0.9689, 0.1002, 0.9448, 0.1002, 0.9689, 0.004607, 0.9689, 0.004607, 0.9448, 0.7061, 0.9686, 0.7061, 0.9941, 0.7892, 0.9941, 0.7892, 0.9686, 0.317, 0.9686, 0.2338, 0.9686, 0.2338, 0.9941, 0.317, 0.9941, 0.4662, 0.9686, 0.3988, 0.9686, 0.3988, 0.9941, 0.4662, 0.9941, 0.3825, 0.5939, 0.3825, 0.8393, 0.297, 0.8393, 0.297, 0.5939, 0.1664, 0.9686, 0.2338, 0.9686, 0.2338, 0.9431, 0.1664, 0.9431, 0.3811, 0.279, 0.3811, 0.01967, 0.4657, 0.01967, 0.4657, 0.279, 0.2977, 0.279, 0.2977, 0.01967, 0.3811, 0.01967, 0.3811, 0.279, 0.4667, 0.5939, 0.4667, 0.8393, 0.3825, 0.8393, 0.3825, 0.5939, 0.3988, 0.9686, 0.317, 0.9686, 0.317, 0.9941, 0.3988, 0.9941, 0.6242, 0.9686, 0.6242, 0.9941, 0.7061, 0.9941, 0.7061, 0.9686, 0.4667, 0.01855, 0.4667, 0.2781, 0.3825, 0.2781, 0.3825, 0.01855, 0.4667, 0.2781, 0.4667, 0.5939, 0.3825, 0.5939, 0.3825, 0.2781, 0.2977, 0.8397, 0.2977, 0.5945, 0.3811, 0.5945, 0.3811, 0.8397, 0.2977, 0.5945, 0.2977, 0.279, 0.3811, 0.279, 0.3811, 0.5945, 0.3811, 0.8397, 0.3811, 0.5945, 0.4657, 0.5945, 0.4657, 0.8397, 0.3811, 0.5945, 0.3811, 0.279, 0.4657, 0.279, 0.4657, 0.5945, 0.008454, 0.9686, 0.07971, 0.9686, 0.07971, 0.9431, 0.008454, 0.9431, 0.07971, 0.9686, 0.1664, 0.9686, 0.1664, 0.9431, 0.07971, 0.9431, 0.3825, 0.01855, 0.3825, 0.2781, 0.297, 0.2781, 0.297, 0.01855, 0.3825, 0.2781, 0.3825, 0.5939, 0.297, 0.5939, 0.297, 0.2781, 0.6242, 0.9686, 0.5529, 0.9686, 0.5529, 0.9941, 0.6242, 0.9941, 0.5529, 0.9686, 0.4662, 0.9686, 0.4662, 0.9941, 0.5529, 0.9941, 0.5529, 0.9431, 0.4662, 0.9431, 0.4662, 0.9686, 0.5529, 0.9686, 0.6242, 0.9431, 0.5529, 0.9431, 0.5529, 0.9686, 0.6242, 0.9686, 0.07971, 0.9941, 0.1664, 0.9941, 0.1664, 0.9686, 0.07971, 0.9686, 0.008454, 0.9941, 0.07971, 0.9941, 0.07971, 0.9686, 0.008454, 0.9686, 0.6242, 0.9431, 0.6242, 0.9686, 0.7061, 0.9686, 0.7061, 0.9431, 0.3988, 0.9431, 0.317, 0.9431, 0.317, 0.9686, 0.3988, 0.9686, 0.1664, 0.9941, 0.2338, 0.9941, 0.2338, 0.9686, 0.1664, 0.9686, 0.4662, 0.9431, 0.3988, 0.9431, 0.3988, 0.9686, 0.4662, 0.9686, 0.317, 0.9431, 0.2338, 0.9431, 0.2338, 0.9686, 0.317, 0.9686, 0.7061, 0.9431, 0.7061, 0.9686, 0.7892, 0.9686, 0.7892, 0.9431, 0.08491, 0.9693, 0.08491, 0.9947, 0.001968, 0.9947, 0.001968, 0.9693, 0.4837, 0.9693, 0.5667, 0.9693, 0.5667, 0.9947, 0.4837, 0.9947, 0.3312, 0.9693, 0.3971, 0.9693, 0.3971, 0.9947, 0.3312, 0.9947, 0.1008, 0.577, 0.1008, 0.8072, 0.02562, 0.8072, 0.02562, 0.577, 0.6326, 0.9693, 0.5667, 0.9693, 0.5667, 0.9442, 0.6326, 0.9442, 0.1019, 0.2834, 0.1019, 0.02232, 0.02452, 0.02232, 0.02452, 0.2834, 0.1828, 0.2834, 0.1828, 0.02232, 0.1019, 0.02232, 0.1019, 0.2834, 0.1793, 0.577, 0.1793, 0.8072, 0.1008, 0.8072, 0.1008, 0.577, 0.3971, 0.9693, 0.4837, 0.9693, 0.4837, 0.9947, 0.3971, 0.9947, 0.1716, 0.9693, 0.1716, 0.9947, 0.08491, 0.9947, 0.08491, 0.9693, 0.1793, 0.01899, 0.1793, 0.2813, 0.1008, 0.2813, 0.1008, 0.01899, 0.1793, 0.2813, 0.1793, 0.577, 0.1008, 0.577, 0.1008, 0.2813, 0.1828, 0.8069, 0.1828, 0.5777, 0.1019, 0.5777, 0.1019, 0.8069, 0.1828, 0.5777, 0.1828, 0.2834, 0.1019, 0.2834, 0.1019, 0.5777, 0.1019, 0.8069, 0.1019, 0.5777, 0.02452, 0.5777, 0.02452, 0.8069, 0.1019, 0.5777, 0.1019, 0.2834, 0.02452, 0.2834, 0.02452, 0.5777, 0.7922, 0.9693, 0.7171, 0.9693, 0.7171, 0.9442, 0.7922, 0.9442, 0.7171, 0.9693, 0.6326, 0.9693, 0.6326, 0.9442, 0.7171, 0.9442, 0.1008, 0.01899, 0.1008, 0.2813, 0.02562, 0.2813, 0.02562, 0.01899, 0.1008, 0.2813, 0.1008, 0.577, 0.02562, 0.577, 0.02562, 0.2813, 0.1716, 0.9693, 0.2466, 0.9693, 0.2466, 0.9947, 0.1716, 0.9947, 0.2466, 0.9693, 0.3312, 0.9693, 0.3312, 0.9947, 0.2466, 0.9947, 0.2466, 0.9442, 0.3312, 0.9442, 0.3312, 0.9693, 0.2466, 0.9693, 0.1716, 0.9442, 0.2466, 0.9442, 0.2466, 0.9693, 0.1716, 0.9693, 0.7171, 0.9947, 0.6326, 0.9947, 0.6326, 0.9693, 0.7171, 0.9693, 0.7922, 0.9947, 0.7171, 0.9947, 0.7171, 0.9693, 0.7922, 0.9693, 0.1716, 0.9442, 0.1716, 0.9693, 0.08491, 0.9693, 0.08491, 0.9442, 0.3971, 0.9442, 0.4837, 0.9442, 0.4837, 0.9693, 0.3971, 0.9693, 0.6326, 0.9947, 0.5667, 0.9947, 0.5667, 0.9693, 0.6326, 0.9693, 0.3312, 0.9442, 0.3971, 0.9442, 0.3971, 0.9693, 0.3312, 0.9693, 0.4837, 0.9442, 0.5667, 0.9442, 0.5667, 0.9693, 0.4837, 0.9693, 0.08491, 0.9442, 0.08491, 0.9693, 0.001968, 0.9693, 0.001968, 0.9442, 0.08491, 0.9693, 0.08491, 0.9947, 0.001968, 0.9947, 0.001968, 0.9693, 0.4837, 0.9693, 0.5667, 0.9693, 0.5667, 0.9947, 0.4837, 0.9947, 0.3312, 0.9693, 0.3971, 0.9693, 0.3971, 0.9947, 0.3312, 0.9947, 0.1008, 0.577, 0.1008, 0.8072, 0.02562, 0.8072, 0.02562, 0.577, 0.6326, 0.9693, 0.5667, 0.9693, 0.5667, 0.9442, 0.6326, 0.9442, 0.1019, 0.2834, 0.1019, 0.02232, 0.02452, 0.02232, 0.02452, 0.2834, 0.1828, 0.2834, 0.1828, 0.02232, 0.1019, 0.02232, 0.1019, 0.2834, 0.1793, 0.577, 0.1793, 0.8072, 0.1008, 0.8072, 0.1008, 0.577, 0.3971, 0.9693, 0.4837, 0.9693, 0.4837, 0.9947, 0.3971, 0.9947, 0.1716, 0.9693, 0.1716, 0.9947, 0.08491, 0.9947, 0.08491, 0.9693, 0.1793, 0.01899, 0.1793, 0.2813, 0.1008, 0.2813, 0.1008, 0.01899, 0.1793, 0.2813, 0.1793, 0.577, 0.1008, 0.577, 0.1008, 0.2813, 0.1828, 0.8069, 0.1828, 0.5777, 0.1019, 0.5777, 0.1019, 0.8069, 0.1828, 0.5777, 0.1828, 0.2834, 0.1019, 0.2834, 0.1019, 0.5777, 0.1019, 0.8069, 0.1019, 0.5777, 0.02452, 0.5777, 0.02452, 0.8069, 0.1019, 0.5777, 0.1019, 0.2834, 0.02452, 0.2834, 0.02452, 0.5777, 0.7922, 0.9693, 0.7171, 0.9693, 0.7171, 0.9442, 0.7922, 0.9442, 0.7171, 0.9693, 0.6326, 0.9693, 0.6326, 0.9442, 0.7171, 0.9442, 0.1008, 0.01899, 0.1008, 0.2813, 0.02562, 0.2813, 0.02562, 0.01899, 0.1008, 0.2813, 0.1008, 0.577, 0.02562, 0.577, 0.02562, 0.2813, 0.1716, 0.9693, 0.2466, 0.9693, 0.2466, 0.9947, 0.1716, 0.9947, 0.2466, 0.9693, 0.3312, 0.9693, 0.3312, 0.9947, 0.2466, 0.9947, 0.2466, 0.9442, 0.3312, 0.9442, 0.3312, 0.9693, 0.2466, 0.9693, 0.1716, 0.9442, 0.2466, 0.9442, 0.2466, 0.9693, 0.1716, 0.9693, 0.7171, 0.9947, 0.6326, 0.9947, 0.6326, 0.9693, 0.7171, 0.9693, 0.7922, 0.9947, 0.7171, 0.9947, 0.7171, 0.9693, 0.7922, 0.9693, 0.1716, 0.9442, 0.1716, 0.9693, 0.08491, 0.9693, 0.08491, 0.9442, 0.3971, 0.9442, 0.4837, 0.9442, 0.4837, 0.9693, 0.3971, 0.9693, 0.6326, 0.9947, 0.5667, 0.9947, 0.5667, 0.9693, 0.6326, 0.9693, 0.3312, 0.9442, 0.3971, 0.9442, 0.3971, 0.9693, 0.3312, 0.9693, 0.4837, 0.9442, 0.5667, 0.9442, 0.5667, 0.9693, 0.4837, 0.9693, 0.08491, 0.9442, 0.08491, 0.9693, 0.001968, 0.9693, 0.001968, 0.9442, 0.1002, 0.9689, 0.1002, 0.9931, 0.004607, 0.9931, 0.004607, 0.9689, 0.4919, 0.9689, 0.5875, 0.9689, 0.5875, 0.9931, 0.4919, 0.9931, 0.3359, 0.9689, 0.3966, 0.9689, 0.3966, 0.9931, 0.3359, 0.9931, 0.6326, 0.2555, 0.6326, 0.01453, 0.7169, 0.01453, 0.7169, 0.2555, 0.6482, 0.9689, 0.5875, 0.9689, 0.5875, 0.9448, 0.6482, 0.9448, 0.631, 0.5351, 0.631, 0.8128, 0.5467, 0.8128, 0.5467, 0.5351, 0.7151, 0.5351, 0.7151, 0.8128, 0.631, 0.8128, 0.631, 0.5351, 0.5485, 0.2555, 0.5485, 0.01453, 0.6326, 0.01453, 0.6326, 0.2555, 0.3966, 0.9689, 0.4919, 0.9689, 0.4919, 0.9931, 0.3966, 0.9931, 0.1955, 0.9689, 0.1955, 0.9931, 0.1002, 0.9931, 0.1002, 0.9689, 0.5485, 0.8123, 0.5485, 0.5348, 0.6326, 0.5348, 0.6326, 0.8123, 0.5485, 0.5348, 0.5485, 0.2555, 0.6326, 0.2555, 0.6326, 0.5348, 0.7151, 0.01449, 0.7151, 0.2556, 0.631, 0.2556, 0.631, 0.01449, 0.7151, 0.2556, 0.7151, 0.5351, 0.631, 0.5351, 0.631, 0.2556, 0.631, 0.01449, 0.631, 0.2556, 0.5467, 0.2556, 0.5467, 0.01449, 0.631, 0.2556, 0.631, 0.5351, 0.5467, 0.5351, 0.5467, 0.2556, 0.7886, 0.9689, 0.7186, 0.9689, 0.7186, 0.9448, 0.7886, 0.9448, 0.7186, 0.9689, 0.6482, 0.9689, 0.6482, 0.9448, 0.7186, 0.9448, 0.6326, 0.8123, 0.6326, 0.5348, 0.7169, 0.5348, 0.7169, 0.8123, 0.6326, 0.5348, 0.6326, 0.2555, 0.7169, 0.2555, 0.7169, 0.5348, 0.1955, 0.9689, 0.2655, 0.9689, 0.2655, 0.9931, 0.1955, 0.9931, 0.2655, 0.9689, 0.3359, 0.9689, 0.3359, 0.9931, 0.2655, 0.9931, 0.2655, 0.9448, 0.3359, 0.9448, 0.3359, 0.9689, 0.2655, 0.9689, 0.1955, 0.9448, 0.2655, 0.9448, 0.2655, 0.9689, 0.1955, 0.9689, 0.7186, 0.9931, 0.6482, 0.9931, 0.6482, 0.9689, 0.7186, 0.9689, 0.7886, 0.9931, 0.7186, 0.9931, 0.7186, 0.9689, 0.7886, 0.9689, 0.1955, 0.9448, 0.1955, 0.9689, 0.1002, 0.9689, 0.1002, 0.9448, 0.3966, 0.9448, 0.4919, 0.9448, 0.4919, 0.9689, 0.3966, 0.9689, 0.6482, 0.9931, 0.5875, 0.9931, 0.5875, 0.9689, 0.6482, 0.9689, 0.3359, 0.9448, 0.3966, 0.9448, 0.3966, 0.9689, 0.3359, 0.9689, 0.4919, 0.9448, 0.5875, 0.9448, 0.5875, 0.9689, 0.4919, 0.9689, 0.1002, 0.9448, 0.1002, 0.9689, 0.004607, 0.9689, 0.004607, 0.9448, 0.7061, 0.9686, 0.7061, 0.9941, 0.7892, 0.9941, 0.7892, 0.9686, 0.317, 0.9686, 0.2338, 0.9686, 0.2338, 0.9941, 0.317, 0.9941, 0.4662, 0.9686, 0.3988, 0.9686, 0.3988, 0.9941, 0.4662, 0.9941, 0.3825, 0.5939, 0.3825, 0.8393, 0.297, 0.8393, 0.297, 0.5939, 0.1664, 0.9686, 0.2338, 0.9686, 0.2338, 0.9431, 0.1664, 0.9431, 0.3811, 0.279, 0.3811, 0.01967, 0.4657, 0.01967, 0.4657, 0.279, 0.2977, 0.279, 0.2977, 0.01967, 0.3811, 0.01967, 0.3811, 0.279, 0.4667, 0.5939, 0.4667, 0.8393, 0.3825, 0.8393, 0.3825, 0.5939, 0.3988, 0.9686, 0.317, 0.9686, 0.317, 0.9941, 0.3988, 0.9941, 0.6242, 0.9686, 0.6242, 0.9941, 0.7061, 0.9941, 0.7061, 0.9686, 0.4667, 0.01855, 0.4667, 0.2781, 0.3825, 0.2781, 0.3825, 0.01855, 0.4667, 0.2781, 0.4667, 0.5939, 0.3825, 0.5939, 0.3825, 0.2781, 0.2977, 0.8397, 0.2977, 0.5945, 0.3811, 0.5945, 0.3811, 0.8397, 0.2977, 0.5945, 0.2977, 0.279, 0.3811, 0.279, 0.3811, 0.5945, 0.3811, 0.8397, 0.3811, 0.5945, 0.4657, 0.5945, 0.4657, 0.8397, 0.3811, 0.5945, 0.3811, 0.279, 0.4657, 0.279, 0.4657, 0.5945, 0.008454, 0.9686, 0.07971, 0.9686, 0.07971, 0.9431, 0.008454, 0.9431, 0.07971, 0.9686, 0.1664, 0.9686, 0.1664, 0.9431, 0.07971, 0.9431, 0.3825, 0.01855, 0.3825, 0.2781, 0.297, 0.2781, 0.297, 0.01855, 0.3825, 0.2781, 0.3825, 0.5939, 0.297, 0.5939, 0.297, 0.2781, 0.6242, 0.9686, 0.5529, 0.9686, 0.5529, 0.9941, 0.6242, 0.9941, 0.5529, 0.9686, 0.4662, 0.9686, 0.4662, 0.9941, 0.5529, 0.9941, 0.5529, 0.9431, 0.4662, 0.9431, 0.4662, 0.9686, 0.5529, 0.9686, 0.6242, 0.9431, 0.5529, 0.9431, 0.5529, 0.9686, 0.6242, 0.9686, 0.07971, 0.9941, 0.1664, 0.9941, 0.1664, 0.9686, 0.07971, 0.9686, 0.008454, 0.9941, 0.07971, 0.9941, 0.07971, 0.9686, 0.008454, 0.9686, 0.6242, 0.9431, 0.6242, 0.9686, 0.7061, 0.9686, 0.7061, 0.9431, 0.3988, 0.9431, 0.317, 0.9431, 0.317, 0.9686, 0.3988, 0.9686, 0.1664, 0.9941, 0.2338, 0.9941, 0.2338, 0.9686, 0.1664, 0.9686, 0.4662, 0.9431, 0.3988, 0.9431, 0.3988, 0.9686, 0.4662, 0.9686, 0.317, 0.9431, 0.2338, 0.9431, 0.2338, 0.9686, 0.317, 0.9686, 0.7061, 0.9431, 0.7061, 0.9686, 0.7892, 0.9686, 0.7892, 0.9431, 0.08491, 0.9693, 0.08491, 0.9947, 0.001968, 0.9947, 0.001968, 0.9693, 0.4837, 0.9693, 0.5667, 0.9693, 0.5667, 0.9947, 0.4837, 0.9947, 0.3312, 0.9693, 0.3971, 0.9693, 0.3971, 0.9947, 0.3312, 0.9947, 0.1008, 0.577, 0.1008, 0.8072, 0.02562, 0.8072, 0.02562, 0.577, 0.6326, 0.9693, 0.5667, 0.9693, 0.5667, 0.9442, 0.6326, 0.9442, 0.1019, 0.2834, 0.1019, 0.02232, 0.02452, 0.02232, 0.02452, 0.2834, 0.1828, 0.2834, 0.1828, 0.02232, 0.1019, 0.02232, 0.1019, 0.2834, 0.1793, 0.577, 0.1793, 0.8072, 0.1008, 0.8072, 0.1008, 0.577, 0.3971, 0.9693, 0.4837, 0.9693, 0.4837, 0.9947, 0.3971, 0.9947, 0.1716, 0.9693, 0.1716, 0.9947, 0.08491, 0.9947, 0.08491, 0.9693, 0.1793, 0.01899, 0.1793, 0.2813, 0.1008, 0.2813, 0.1008, 0.01899, 0.1793, 0.2813, 0.1793, 0.577, 0.1008, 0.577, 0.1008, 0.2813, 0.1828, 0.8069, 0.1828, 0.5777, 0.1019, 0.5777, 0.1019, 0.8069, 0.1828, 0.5777, 0.1828, 0.2834, 0.1019, 0.2834, 0.1019, 0.5777, 0.1019, 0.8069, 0.1019, 0.5777, 0.02452, 0.5777, 0.02452, 0.8069, 0.1019, 0.5777, 0.1019, 0.2834, 0.02452, 0.2834, 0.02452, 0.5777, 0.7922, 0.9693, 0.7171, 0.9693, 0.7171, 0.9442, 0.7922, 0.9442, 0.7171, 0.9693, 0.6326, 0.9693, 0.6326, 0.9442, 0.7171, 0.9442, 0.1008, 0.01899, 0.1008, 0.2813, 0.02562, 0.2813, 0.02562, 0.01899, 0.1008, 0.2813, 0.1008, 0.577, 0.02562, 0.577, 0.02562, 0.2813, 0.1716, 0.9693, 0.2466, 0.9693, 0.2466, 0.9947, 0.1716, 0.9947, 0.2466, 0.9693, 0.3312, 0.9693, 0.3312, 0.9947, 0.2466, 0.9947, 0.2466, 0.9442, 0.3312, 0.9442, 0.3312, 0.9693, 0.2466, 0.9693, 0.1716, 0.9442, 0.2466, 0.9442, 0.2466, 0.9693, 0.1716, 0.9693, 0.7171, 0.9947, 0.6326, 0.9947, 0.6326, 0.9693, 0.7171, 0.9693, 0.7922, 0.9947, 0.7171, 0.9947, 0.7171, 0.9693, 0.7922, 0.9693, 0.1716, 0.9442, 0.1716, 0.9693, 0.08491, 0.9693, 0.08491, 0.9442, 0.3971, 0.9442, 0.4837, 0.9442, 0.4837, 0.9693, 0.3971, 0.9693, 0.6326, 0.9947, 0.5667, 0.9947, 0.5667, 0.9693, 0.6326, 0.9693, 0.3312, 0.9442, 0.3971, 0.9442, 0.3971, 0.9693, 0.3312, 0.9693, 0.4837, 0.9442, 0.5667, 0.9442, 0.5667, 0.9693, 0.4837, 0.9693, 0.08491, 0.9442, 0.08491, 0.9693, 0.001968, 0.9693, 0.001968, 0.9442, 0.08491, 0.9693, 0.08491, 0.9947, 0.001968, 0.9947, 0.001968, 0.9693, 0.4837, 0.9693, 0.5667, 0.9693, 0.5667, 0.9947, 0.4837, 0.9947, 0.3312, 0.9693, 0.3971, 0.9693, 0.3971, 0.9947, 0.3312, 0.9947, 0.1008, 0.577, 0.1008, 0.8072, 0.02562, 0.8072, 0.02562, 0.577, 0.6326, 0.9693, 0.5667, 0.9693, 0.5667, 0.9442, 0.6326, 0.9442, 0.1019, 0.2834, 0.1019, 0.02232, 0.02452, 0.02232, 0.02452, 0.2834, 0.1828, 0.2834, 0.1828, 0.02232, 0.1019, 0.02232, 0.1019, 0.2834, 0.1793, 0.577, 0.1793, 0.8072, 0.1008, 0.8072, 0.1008, 0.577, 0.3971, 0.9693, 0.4837, 0.9693, 0.4837, 0.9947, 0.3971, 0.9947, 0.1716, 0.9693, 0.1716, 0.9947, 0.08491, 0.9947, 0.08491, 0.9693, 0.1793, 0.01899, 0.1793, 0.2813, 0.1008, 0.2813, 0.1008, 0.01899, 0.1793, 0.2813, 0.1793, 0.577, 0.1008, 0.577, 0.1008, 0.2813, 0.1828, 0.8069, 0.1828, 0.5777, 0.1019, 0.5777, 0.1019, 0.8069, 0.1828, 0.5777, 0.1828, 0.2834, 0.1019, 0.2834, 0.1019, 0.5777, 0.1019, 0.8069, 0.1019, 0.5777, 0.02452, 0.5777, 0.02452, 0.8069, 0.1019, 0.5777, 0.1019, 0.2834, 0.02452, 0.2834, 0.02452, 0.5777, 0.7922, 0.9693, 0.7171, 0.9693, 0.7171, 0.9442, 0.7922, 0.9442, 0.7171, 0.9693, 0.6326, 0.9693, 0.6326, 0.9442, 0.7171, 0.9442, 0.1008, 0.01899, 0.1008, 0.2813, 0.02562, 0.2813, 0.02562, 0.01899, 0.1008, 0.2813, 0.1008, 0.577, 0.02562, 0.577, 0.02562, 0.2813, 0.1716, 0.9693, 0.2466, 0.9693, 0.2466, 0.9947, 0.1716, 0.9947, 0.2466, 0.9693, 0.3312, 0.9693, 0.3312, 0.9947, 0.2466, 0.9947, 0.2466, 0.9442, 0.3312, 0.9442, 0.3312, 0.9693, 0.2466, 0.9693, 0.1716, 0.9442, 0.2466, 0.9442, 0.2466, 0.9693, 0.1716, 0.9693, 0.7171, 0.9947, 0.6326, 0.9947, 0.6326, 0.9693, 0.7171, 0.9693, 0.7922, 0.9947, 0.7171, 0.9947, 0.7171, 0.9693, 0.7922, 0.9693, 0.1716, 0.9442, 0.1716, 0.9693, 0.08491, 0.9693, 0.08491, 0.9442, 0.3971, 0.9442, 0.4837, 0.9442, 0.4837, 0.9693, 0.3971, 0.9693, 0.6326, 0.9947, 0.5667, 0.9947, 0.5667, 0.9693, 0.6326, 0.9693, 0.3312, 0.9442, 0.3971, 0.9442, 0.3971, 0.9693, 0.3312, 0.9693, 0.4837, 0.9442, 0.5667, 0.9442, 0.5667, 0.9693, 0.4837, 0.9693, 0.08491, 0.9442, 0.08491, 0.9693, 0.001968, 0.9693, 0.001968, 0.9442, 0.7061, 0.9686, 0.7061, 0.9941, 0.7892, 0.9941, 0.7892, 0.9686, 0.317, 0.9686, 0.2338, 0.9686, 0.2338, 0.9941, 0.317, 0.9941, 0.4662, 0.9686, 0.3988, 0.9686, 0.3988, 0.9941, 0.4662, 0.9941, 0.3825, 0.5939, 0.3825, 0.8393, 0.297, 0.8393, 0.297, 0.5939, 0.1664, 0.9686, 0.2338, 0.9686, 0.2338, 0.9431, 0.1664, 0.9431, 0.3811, 0.279, 0.3811, 0.01967, 0.4657, 0.01967, 0.4657, 0.279, 0.2977, 0.279, 0.2977, 0.01967, 0.3811, 0.01967, 0.3811, 0.279, 0.4667, 0.5939, 0.4667, 0.8393, 0.3825, 0.8393, 0.3825, 0.5939, 0.3988, 0.9686, 0.317, 0.9686, 0.317, 0.9941, 0.3988, 0.9941, 0.6242, 0.9686, 0.6242, 0.9941, 0.7061, 0.9941, 0.7061, 0.9686, 0.4667, 0.01855, 0.4667, 0.2781, 0.3825, 0.2781, 0.3825, 0.01855, 0.4667, 0.2781, 0.4667, 0.5939, 0.3825, 0.5939, 0.3825, 0.2781, 0.2977, 0.8397, 0.2977, 0.5945, 0.3811, 0.5945, 0.3811, 0.8397, 0.2977, 0.5945, 0.2977, 0.279, 0.3811, 0.279, 0.3811, 0.5945, 0.3811, 0.8397, 0.3811, 0.5945, 0.4657, 0.5945, 0.4657, 0.8397, 0.3811, 0.5945, 0.3811, 0.279, 0.4657, 0.279, 0.4657, 0.5945, 0.008454, 0.9686, 0.07971, 0.9686, 0.07971, 0.9431, 0.008454, 0.9431, 0.07971, 0.9686, 0.1664, 0.9686, 0.1664, 0.9431, 0.07971, 0.9431, 0.3825, 0.01855, 0.3825, 0.2781, 0.297, 0.2781, 0.297, 0.01855, 0.3825, 0.2781, 0.3825, 0.5939, 0.297, 0.5939, 0.297, 0.2781, 0.6242, 0.9686, 0.5529, 0.9686, 0.5529, 0.9941, 0.6242, 0.9941, 0.5529, 0.9686, 0.4662, 0.9686, 0.4662, 0.9941, 0.5529, 0.9941, 0.5529, 0.9431, 0.4662, 0.9431, 0.4662, 0.9686, 0.5529, 0.9686, 0.6242, 0.9431, 0.5529, 0.9431, 0.5529, 0.9686, 0.6242, 0.9686, 0.07971, 0.9941, 0.1664, 0.9941, 0.1664, 0.9686, 0.07971, 0.9686, 0.008454, 0.9941, 0.07971, 0.9941, 0.07971, 0.9686, 0.008454, 0.9686, 0.6242, 0.9431, 0.6242, 0.9686, 0.7061, 0.9686, 0.7061, 0.9431, 0.3988, 0.9431, 0.317, 0.9431, 0.317, 0.9686, 0.3988, 0.9686, 0.1664, 0.9941, 0.2338, 0.9941, 0.2338, 0.9686, 0.1664, 0.9686, 0.4662, 0.9431, 0.3988, 0.9431, 0.3988, 0.9686, 0.4662, 0.9686, 0.317, 0.9431, 0.2338, 0.9431, 0.2338, 0.9686, 0.317, 0.9686, 0.7061, 0.9431, 0.7061, 0.9686, 0.7892, 0.9686, 0.7892, 0.9431, 0.08491, 0.9693, 0.08491, 0.9947, 0.001968, 0.9947, 0.001968, 0.9693, 0.4837, 0.9693, 0.5667, 0.9693, 0.5667, 0.9947, 0.4837, 0.9947, 0.3312, 0.9693, 0.3971, 0.9693, 0.3971, 0.9947, 0.3312, 0.9947, 0.1008, 0.577, 0.1008, 0.8072, 0.02562, 0.8072, 0.02562, 0.577, 0.6326, 0.9693, 0.5667, 0.9693, 0.5667, 0.9442, 0.6326, 0.9442, 0.1019, 0.2834, 0.1019, 0.02232, 0.02452, 0.02232, 0.02452, 0.2834, 0.1828, 0.2834, 0.1828, 0.02232, 0.1019, 0.02232, 0.1019, 0.2834, 0.1793, 0.577, 0.1793, 0.8072, 0.1008, 0.8072, 0.1008, 0.577, 0.3971, 0.9693, 0.4837, 0.9693, 0.4837, 0.9947, 0.3971, 0.9947, 0.1716, 0.9693, 0.1716, 0.9947, 0.08491, 0.9947, 0.08491, 0.9693, 0.1793, 0.01899, 0.1793, 0.2813, 0.1008, 0.2813, 0.1008, 0.01899, 0.1793, 0.2813, 0.1793, 0.577, 0.1008, 0.577, 0.1008, 0.2813, 0.1828, 0.8069, 0.1828, 0.5777, 0.1019, 0.5777, 0.1019, 0.8069, 0.1828, 0.5777, 0.1828, 0.2834, 0.1019, 0.2834, 0.1019, 0.5777, 0.1019, 0.8069, 0.1019, 0.5777, 0.02452, 0.5777, 0.02452, 0.8069, 0.1019, 0.5777, 0.1019, 0.2834, 0.02452, 0.2834, 0.02452, 0.5777, 0.7922, 0.9693, 0.7171, 0.9693, 0.7171, 0.9442, 0.7922, 0.9442, 0.7171, 0.9693, 0.6326, 0.9693, 0.6326, 0.9442, 0.7171, 0.9442, 0.1008, 0.01899, 0.1008, 0.2813, 0.02562, 0.2813, 0.02562, 0.01899, 0.1008, 0.2813, 0.1008, 0.577, 0.02562, 0.577, 0.02562, 0.2813, 0.1716, 0.9693, 0.2466, 0.9693, 0.2466, 0.9947, 0.1716, 0.9947, 0.2466, 0.9693, 0.3312, 0.9693, 0.3312, 0.9947, 0.2466, 0.9947, 0.2466, 0.9442, 0.3312, 0.9442, 0.3312, 0.9693, 0.2466, 0.9693, 0.1716, 0.9442, 0.2466, 0.9442, 0.2466, 0.9693, 0.1716, 0.9693, 0.7171, 0.9947, 0.6326, 0.9947, 0.6326, 0.9693, 0.7171, 0.9693, 0.7922, 0.9947, 0.7171, 0.9947, 0.7171, 0.9693, 0.7922, 0.9693, 0.1716, 0.9442, 0.1716, 0.9693, 0.08491, 0.9693, 0.08491, 0.9442, 0.3971, 0.9442, 0.4837, 0.9442, 0.4837, 0.9693, 0.3971, 0.9693, 0.6326, 0.9947, 0.5667, 0.9947, 0.5667, 0.9693, 0.6326, 0.9693, 0.3312, 0.9442, 0.3971, 0.9442, 0.3971, 0.9693, 0.3312, 0.9693, 0.4837, 0.9442, 0.5667, 0.9442, 0.5667, 0.9693, 0.4837, 0.9693, 0.08491, 0.9442, 0.08491, 0.9693, 0.001968, 0.9693, 0.001968, 0.9442, 0.1002, 0.9689, 0.1002, 0.9931, 0.004607, 0.9931, 0.004607, 0.9689, 0.4919, 0.9689, 0.5875, 0.9689, 0.5875, 0.9931, 0.4919, 0.9931, 0.3359, 0.9689, 0.3966, 0.9689, 0.3966, 0.9931, 0.3359, 0.9931, 0.6326, 0.2555, 0.6326, 0.01453, 0.7169, 0.01453, 0.7169, 0.2555, 0.6482, 0.9689, 0.5875, 0.9689, 0.5875, 0.9448, 0.6482, 0.9448, 0.631, 0.5351, 0.631, 0.8128, 0.5467, 0.8128, 0.5467, 0.5351, 0.7151, 0.5351, 0.7151, 0.8128, 0.631, 0.8128, 0.631, 0.5351, 0.5485, 0.2555, 0.5485, 0.01453, 0.6326, 0.01453, 0.6326, 0.2555, 0.3966, 0.9689, 0.4919, 0.9689, 0.4919, 0.9931, 0.3966, 0.9931, 0.1955, 0.9689, 0.1955, 0.9931, 0.1002, 0.9931, 0.1002, 0.9689, 0.5485, 0.8123, 0.5485, 0.5348, 0.6326, 0.5348, 0.6326, 0.8123, 0.5485, 0.5348, 0.5485, 0.2555, 0.6326, 0.2555, 0.6326, 0.5348, 0.7151, 0.01449, 0.7151, 0.2556, 0.631, 0.2556, 0.631, 0.01449, 0.7151, 0.2556, 0.7151, 0.5351, 0.631, 0.5351, 0.631, 0.2556, 0.631, 0.01449, 0.631, 0.2556, 0.5467, 0.2556, 0.5467, 0.01449, 0.631, 0.2556, 0.631, 0.5351, 0.5467, 0.5351, 0.5467, 0.2556, 0.7886, 0.9689, 0.7186, 0.9689, 0.7186, 0.9448, 0.7886, 0.9448, 0.7186, 0.9689, 0.6482, 0.9689, 0.6482, 0.9448, 0.7186, 0.9448, 0.6326, 0.8123, 0.6326, 0.5348, 0.7169, 0.5348, 0.7169, 0.8123, 0.6326, 0.5348, 0.6326, 0.2555, 0.7169, 0.2555, 0.7169, 0.5348, 0.1955, 0.9689, 0.2655, 0.9689, 0.2655, 0.9931, 0.1955, 0.9931, 0.2655, 0.9689, 0.3359, 0.9689, 0.3359, 0.9931, 0.2655, 0.9931, 0.2655, 0.9448, 0.3359, 0.9448, 0.3359, 0.9689, 0.2655, 0.9689, 0.1955, 0.9448, 0.2655, 0.9448, 0.2655, 0.9689, 0.1955, 0.9689, 0.7186, 0.9931, 0.6482, 0.9931, 0.6482, 0.9689, 0.7186, 0.9689, 0.7886, 0.9931, 0.7186, 0.9931, 0.7186, 0.9689, 0.7886, 0.9689, 0.1955, 0.9448, 0.1955, 0.9689, 0.1002, 0.9689, 0.1002, 0.9448, 0.3966, 0.9448, 0.4919, 0.9448, 0.4919, 0.9689, 0.3966, 0.9689, 0.6482, 0.9931, 0.5875, 0.9931, 0.5875, 0.9689, 0.6482, 0.9689, 0.3359, 0.9448, 0.3966, 0.9448, 0.3966, 0.9689, 0.3359, 0.9689, 0.4919, 0.9448, 0.5875, 0.9448, 0.5875, 0.9689, 0.4919, 0.9689, 0.1002, 0.9448, 0.1002, 0.9689, 0.004607, 0.9689, 0.004607, 0.9448, 0.7061, 0.9686, 0.7061, 0.9941, 0.7892, 0.9941, 0.7892, 0.9686, 0.317, 0.9686, 0.2338, 0.9686, 0.2338, 0.9941, 0.317, 0.9941, 0.4662, 0.9686, 0.3988, 0.9686, 0.3988, 0.9941, 0.4662, 0.9941, 0.3825, 0.5939, 0.3825, 0.8393, 0.297, 0.8393, 0.297, 0.5939, 0.1664, 0.9686, 0.2338, 0.9686, 0.2338, 0.9431, 0.1664, 0.9431, 0.3811, 0.279, 0.3811, 0.01967, 0.4657, 0.01967, 0.4657, 0.279, 0.2977, 0.279, 0.2977, 0.01967, 0.3811, 0.01967, 0.3811, 0.279, 0.4667, 0.5939, 0.4667, 0.8393, 0.3825, 0.8393, 0.3825, 0.5939, 0.3988, 0.9686, 0.317, 0.9686, 0.317, 0.9941, 0.3988, 0.9941, 0.6242, 0.9686, 0.6242, 0.9941, 0.7061, 0.9941, 0.7061, 0.9686, 0.4667, 0.01855, 0.4667, 0.2781, 0.3825, 0.2781, 0.3825, 0.01855, 0.4667, 0.2781, 0.4667, 0.5939, 0.3825, 0.5939, 0.3825, 0.2781, 0.2977, 0.8397, 0.2977, 0.5945, 0.3811, 0.5945, 0.3811, 0.8397, 0.2977, 0.5945, 0.2977, 0.279, 0.3811, 0.279, 0.3811, 0.5945, 0.3811, 0.8397, 0.3811, 0.5945, 0.4657, 0.5945, 0.4657, 0.8397, 0.3811, 0.5945, 0.3811, 0.279, 0.4657, 0.279, 0.4657, 0.5945, 0.008454, 0.9686, 0.07971, 0.9686, 0.07971, 0.9431, 0.008454, 0.9431, 0.07971, 0.9686, 0.1664, 0.9686, 0.1664, 0.9431, 0.07971, 0.9431, 0.3825, 0.01855, 0.3825, 0.2781, 0.297, 0.2781, 0.297, 0.01855, 0.3825, 0.2781, 0.3825, 0.5939, 0.297, 0.5939, 0.297, 0.2781, 0.6242, 0.9686, 0.5529, 0.9686, 0.5529, 0.9941, 0.6242, 0.9941, 0.5529, 0.9686, 0.4662, 0.9686, 0.4662, 0.9941, 0.5529, 0.9941, 0.5529, 0.9431, 0.4662, 0.9431, 0.4662, 0.9686, 0.5529, 0.9686, 0.6242, 0.9431, 0.5529, 0.9431, 0.5529, 0.9686, 0.6242, 0.9686, 0.07971, 0.9941, 0.1664, 0.9941, 0.1664, 0.9686, 0.07971, 0.9686, 0.008454, 0.9941, 0.07971, 0.9941, 0.07971, 0.9686, 0.008454, 0.9686, 0.6242, 0.9431, 0.6242, 0.9686, 0.7061, 0.9686, 0.7061, 0.9431, 0.3988, 0.9431, 0.317, 0.9431, 0.317, 0.9686, 0.3988, 0.9686, 0.1664, 0.9941, 0.2338, 0.9941, 0.2338, 0.9686, 0.1664, 0.9686, 0.4662, 0.9431, 0.3988, 0.9431, 0.3988, 0.9686, 0.4662, 0.9686, 0.317, 0.9431, 0.2338, 0.9431, 0.2338, 0.9686, 0.317, 0.9686, 0.7061, 0.9431, 0.7061, 0.9686, 0.7892, 0.9686, 0.7892, 0.9431, 0.08491, 0.9693, 0.08491, 0.9947, 0.001968, 0.9947, 0.001968, 0.9693, 0.4837, 0.9693, 0.5667, 0.9693, 0.5667, 0.9947, 0.4837, 0.9947, 0.3312, 0.9693, 0.3971, 0.9693, 0.3971, 0.9947, 0.3312, 0.9947, 0.1008, 0.577, 0.1008, 0.8072, 0.02562, 0.8072, 0.02562, 0.577, 0.6326, 0.9693, 0.5667, 0.9693, 0.5667, 0.9442, 0.6326, 0.9442, 0.1019, 0.2834, 0.1019, 0.02232, 0.02452, 0.02232, 0.02452, 0.2834, 0.1828, 0.2834, 0.1828, 0.02232, 0.1019, 0.02232, 0.1019, 0.2834, 0.1793, 0.577, 0.1793, 0.8072, 0.1008, 0.8072, 0.1008, 0.577, 0.3971, 0.9693, 0.4837, 0.9693, 0.4837, 0.9947, 0.3971, 0.9947, 0.1716, 0.9693, 0.1716, 0.9947, 0.08491, 0.9947, 0.08491, 0.9693, 0.1793, 0.01899, 0.1793, 0.2813, 0.1008, 0.2813, 0.1008, 0.01899, 0.1793, 0.2813, 0.1793, 0.577, 0.1008, 0.577, 0.1008, 0.2813, 0.1828, 0.8069, 0.1828, 0.5777, 0.1019, 0.5777, 0.1019, 0.8069, 0.1828, 0.5777, 0.1828, 0.2834, 0.1019, 0.2834, 0.1019, 0.5777, 0.1019, 0.8069, 0.1019, 0.5777, 0.02452, 0.5777, 0.02452, 0.8069, 0.1019, 0.5777, 0.1019, 0.2834, 0.02452, 0.2834, 0.02452, 0.5777, 0.7922, 0.9693, 0.7171, 0.9693, 0.7171, 0.9442, 0.7922, 0.9442, 0.7171, 0.9693, 0.6326, 0.9693, 0.6326, 0.9442, 0.7171, 0.9442, 0.1008, 0.01899, 0.1008, 0.2813, 0.02562, 0.2813, 0.02562, 0.01899, 0.1008, 0.2813, 0.1008, 0.577, 0.02562, 0.577, 0.02562, 0.2813, 0.1716, 0.9693, 0.2466, 0.9693, 0.2466, 0.9947, 0.1716, 0.9947, 0.2466, 0.9693, 0.3312, 0.9693, 0.3312, 0.9947, 0.2466, 0.9947, 0.2466, 0.9442, 0.3312, 0.9442, 0.3312, 0.9693, 0.2466, 0.9693, 0.1716, 0.9442, 0.2466, 0.9442, 0.2466, 0.9693, 0.1716, 0.9693, 0.7171, 0.9947, 0.6326, 0.9947, 0.6326, 0.9693, 0.7171, 0.9693, 0.7922, 0.9947, 0.7171, 0.9947, 0.7171, 0.9693, 0.7922, 0.9693, 0.1716, 0.9442, 0.1716, 0.9693, 0.08491, 0.9693, 0.08491, 0.9442, 0.3971, 0.9442, 0.4837, 0.9442, 0.4837, 0.9693, 0.3971, 0.9693, 0.6326, 0.9947, 0.5667, 0.9947, 0.5667, 0.9693, 0.6326, 0.9693, 0.3312, 0.9442, 0.3971, 0.9442, 0.3971, 0.9693, 0.3312, 0.9693, 0.4837, 0.9442, 0.5667, 0.9442, 0.5667, 0.9693, 0.4837, 0.9693, 0.08491, 0.9442, 0.08491, 0.9693, 0.001968, 0.9693, 0.001968, 0.9442, 0.08491, 0.9693, 0.08491, 0.9947, 0.001968, 0.9947, 0.001968, 0.9693, 0.4837, 0.9693, 0.5667, 0.9693, 0.5667, 0.9947, 0.4837, 0.9947, 0.3312, 0.9693, 0.3971, 0.9693, 0.3971, 0.9947, 0.3312, 0.9947, 0.1008, 0.577, 0.1008, 0.8072, 0.02562, 0.8072, 0.02562, 0.577, 0.6326, 0.9693, 0.5667, 0.9693, 0.5667, 0.9442, 0.6326, 0.9442, 0.1019, 0.2834, 0.1019, 0.02232, 0.02452, 0.02232, 0.02452, 0.2834, 0.1828, 0.2834, 0.1828, 0.02232, 0.1019, 0.02232, 0.1019, 0.2834, 0.1793, 0.577, 0.1793, 0.8072, 0.1008, 0.8072, 0.1008, 0.577, 0.3971, 0.9693, 0.4837, 0.9693, 0.4837, 0.9947, 0.3971, 0.9947, 0.1716, 0.9693, 0.1716, 0.9947, 0.08491, 0.9947, 0.08491, 0.9693, 0.1793, 0.01899, 0.1793, 0.2813, 0.1008, 0.2813, 0.1008, 0.01899, 0.1793, 0.2813, 0.1793, 0.577, 0.1008, 0.577, 0.1008, 0.2813, 0.1828, 0.8069, 0.1828, 0.5777, 0.1019, 0.5777, 0.1019, 0.8069, 0.1828, 0.5777, 0.1828, 0.2834, 0.1019, 0.2834, 0.1019, 0.5777, 0.1019, 0.8069, 0.1019, 0.5777, 0.02452, 0.5777, 0.02452, 0.8069, 0.1019, 0.5777, 0.1019, 0.2834, 0.02452, 0.2834, 0.02452, 0.5777, 0.7922, 0.9693, 0.7171, 0.9693, 0.7171, 0.9442, 0.7922, 0.9442, 0.7171, 0.9693, 0.6326, 0.9693, 0.6326, 0.9442, 0.7171, 0.9442, 0.1008, 0.01899, 0.1008, 0.2813, 0.02562, 0.2813, 0.02562, 0.01899, 0.1008, 0.2813, 0.1008, 0.577, 0.02562, 0.577, 0.02562, 0.2813, 0.1716, 0.9693, 0.2466, 0.9693, 0.2466, 0.9947, 0.1716, 0.9947, 0.2466, 0.9693, 0.3312, 0.9693, 0.3312, 0.9947, 0.2466, 0.9947, 0.2466, 0.9442, 0.3312, 0.9442, 0.3312, 0.9693, 0.2466, 0.9693, 0.1716, 0.9442, 0.2466, 0.9442, 0.2466, 0.9693, 0.1716, 0.9693, 0.7171, 0.9947, 0.6326, 0.9947, 0.6326, 0.9693, 0.7171, 0.9693, 0.7922, 0.9947, 0.7171, 0.9947, 0.7171, 0.9693, 0.7922, 0.9693, 0.1716, 0.9442, 0.1716, 0.9693, 0.08491, 0.9693, 0.08491, 0.9442, 0.3971, 0.9442, 0.4837, 0.9442, 0.4837, 0.9693, 0.3971, 0.9693, 0.6326, 0.9947, 0.5667, 0.9947, 0.5667, 0.9693, 0.6326, 0.9693, 0.3312, 0.9442, 0.3971, 0.9442, 0.3971, 0.9693, 0.3312, 0.9693, 0.4837, 0.9442, 0.5667, 0.9442, 0.5667, 0.9693, 0.4837, 0.9693, 0.08491, 0.9442, 0.08491, 0.9693, 0.001968, 0.9693, 0.001968, 0.9442, 0.8488, 0.6653, 0.8488, 0.4832, 0.9225, 0.4832, 0.9225, 0.6653, 0.34, 0.99, 0.3957, 0.99, 0.3957, 0.9659, 0.34, 0.9659, 0.4585, 0.9468, 0.4028, 0.9468, 0.4028, 0.9659, 0.4585, 0.9659, 0.3957, 0.99, 0.3997, 0.99, 0.3997, 0.9659, 0.3957, 0.9659, 0.01353, 0.99, 0.01353, 0.9659, 0.009486, 0.9659, 0.009486, 0.99, 0.7242, 0.9468, 0.6606, 0.9468, 0.6606, 0.9659, 0.7242, 0.9659, 0.5888, 0.9468, 0.5179, 0.9468, 0.5179, 0.9659, 0.5888, 0.9659, 0.0743, 0.99, 0.1378, 0.99, 0.1378, 0.9659, 0.0743, 0.9659, 0.2097, 0.99, 0.2806, 0.99, 0.2806, 0.9659, 0.2097, 0.9659, 0.2097, 0.9659, 0.2806, 0.9659, 0.2806, 0.9468, 0.2097, 0.9468, 0.0743, 0.9659, 0.1378, 0.9659, 0.1378, 0.9468, 0.0743, 0.9468, 0.9225, 0.4832, 0.9225, 0.3035, 0.9775, 0.3035, 0.9775, 0.4832, 0.9225, 0.8263, 0.9225, 0.6653, 0.9775, 0.6653, 0.9775, 0.8263, 0.5888, 0.9659, 0.5179, 0.9659, 0.5179, 0.99, 0.5888, 0.99, 0.7242, 0.9659, 0.6606, 0.9659, 0.6606, 0.99, 0.7242, 0.99, 0.921, 0.4827, 0.921, 0.665, 0.9753, 0.665, 0.9753, 0.4827, 0.921, 0.1521, 0.921, 0.3028, 0.9753, 0.3028, 0.9753, 0.1521, 0.8481, 0.4827, 0.8481, 0.665, 0.921, 0.665, 0.921, 0.4827, 0.8481, 0.1521, 0.8481, 0.3028, 0.921, 0.3028, 0.921, 0.1521, 0.8488, 0.4832, 0.8488, 0.3035, 0.9225, 0.3035, 0.9225, 0.4832, 0.8488, 0.8263, 0.8488, 0.6653, 0.9225, 0.6653, 0.9225, 0.8263, 0.01353, 0.9659, 0.01353, 0.9468, 0.009486, 0.9468, 0.009486, 0.9659, 0.3957, 0.9659, 0.3997, 0.9659, 0.3997, 0.9468, 0.3957, 0.9468, 0.8488, 0.153, 0.8488, 0.01177, 0.9225, 0.01177, 0.9225, 0.153, 0.8481, 0.8262, 0.8481, 0.9804, 0.921, 0.9804, 0.921, 0.8262, 0.921, 0.8262, 0.921, 0.9804, 0.9753, 0.9804, 0.9753, 0.8262, 0.4585, 0.9659, 0.4028, 0.9659, 0.4028, 0.99, 0.4585, 0.99, 0.9225, 0.153, 0.9225, 0.01177, 0.9775, 0.01177, 0.9775, 0.153, 0.34, 0.9659, 0.3957, 0.9659, 0.3957, 0.9468, 0.34, 0.9468, 0.3997, 0.9659, 0.4028, 0.9659, 0.4028, 0.9468, 0.3997, 0.9468, 0.3997, 0.99, 0.4028, 0.99, 0.4028, 0.9659, 0.3997, 0.9659, 0.009486, 0.9659, 0.009486, 0.9468, 0.006469, 0.9468, 0.006469, 0.9659, 0.009486, 0.99, 0.009486, 0.9659, 0.006469, 0.9659, 0.006469, 0.99, 0.8481, 0.3028, 0.8481, 0.4827, 0.921, 0.4827, 0.921, 0.3028, 0.921, 0.3028, 0.921, 0.4827, 0.9753, 0.4827, 0.9753, 0.3028, 0.6606, 0.9659, 0.5888, 0.9659, 0.5888, 0.99, 0.6606, 0.99, 0.9225, 0.6653, 0.9225, 0.4832, 0.9775, 0.4832, 0.9775, 0.6653, 0.1378, 0.9659, 0.2097, 0.9659, 0.2097, 0.9468, 0.1378, 0.9468, 0.1378, 0.99, 0.2097, 0.99, 0.2097, 0.9659, 0.1378, 0.9659, 0.6606, 0.9468, 0.5888, 0.9468, 0.5888, 0.9659, 0.6606, 0.9659, 0.2806, 0.9659, 0.34, 0.9659, 0.34, 0.9468, 0.2806, 0.9468, 0.9225, 0.3035, 0.9225, 0.153, 0.9775, 0.153, 0.9775, 0.3035, 0.5179, 0.9659, 0.4585, 0.9659, 0.4585, 0.99, 0.5179, 0.99, 0.8488, 0.3035, 0.8488, 0.153, 0.9225, 0.153, 0.9225, 0.3035, 0.8481, 0.01073, 0.8481, 0.1521, 0.921, 0.1521, 0.921, 0.01073, 0.921, 0.01073, 0.921, 0.1521, 0.9753, 0.1521, 0.9753, 0.01073, 0.5179, 0.9468, 0.4585, 0.9468, 0.4585, 0.9659, 0.5179, 0.9659, 0.2806, 0.99, 0.34, 0.99, 0.34, 0.9659, 0.2806, 0.9659, 0.921, 0.665, 0.921, 0.8262, 0.9753, 0.8262, 0.9753, 0.665, 0.8481, 0.665, 0.8481, 0.8262, 0.921, 0.8262, 0.921, 0.665, 0.8488, 0.9804, 0.8488, 0.8263, 0.9225, 0.8263, 0.9225, 0.9804, 0.7849, 0.9659, 0.7242, 0.9659, 0.7242, 0.99, 0.7849, 0.99, 0.9225, 0.9804, 0.9225, 0.8263, 0.9775, 0.8263, 0.9775, 0.9804, 0.01353, 0.9659, 0.0743, 0.9659, 0.0743, 0.9468, 0.01353, 0.9468, 0.01353, 0.99, 0.0743, 0.99, 0.0743, 0.9659, 0.01353, 0.9659, 0.7849, 0.9468, 0.7242, 0.9468, 0.7242, 0.9659, 0.7849, 0.9659])
me_cube.materials.append(mat_pager)
me_cube.use_remesh_preserve_volume = False
me_cube.use_remesh_preserve_attributes = False
me_cube.use_mirror_vertex_groups = False
me_cube.update()

# ---- objects
ob_hemi = bpy.data.objects.new('Hemi', light_hemi)
ob_cube = bpy.data.objects.new('Cube', me_cube)

# ---- transforms, parenting, visibility, modifiers, constraints
ob_hemi.location = (6.973, -4.256, 6.888)
ob_hemi.lineart.crease_threshold = 0.0
ob_cube.location = (0.0, 0.0, 0.0)
ob_cube.scale = (0.3056, 0.07622, 2.137)
ob_cube.lock_rotations_4d = False
ob_cube.empty_display_type = 'ARROWS'
ob_cube.lineart.crease_threshold = 0.0

# ---- collection membership
col_collection_1.objects.link(ob_hemi)
col_collection_1.objects.link(ob_cube)

# ---- scene / render settings (as saved in the file)
scene.frame_start = 1; scene.frame_end = 250; scene.frame_set(0)
scene.render.engine = 'BLENDER_EEVEE_NEXT'
scene.render.resolution_percentage = 50
scene.render.dither_intensity = 0.0
scene.cycles.use_denoising = False
scene.cycles.samples = 128
scene.cycles.sampling_pattern = 'TABULATED_SOBOL'
scene.cycles.use_adaptive_sampling = False
scene.cycles.use_light_tree = False
scene.cycles.blur_glossy = 0.0
scene.cycles.sample_clamp_indirect = 0.0
scene.view_settings.view_transform = 'Standard'
bpy.context.view_layer.update()

# ---- added for rendering (the .blend has no active camera): camera
cam_auto = bpy.data.cameras.new('AutoCamera')
cam_auto.lens = 50.0
cam_auto.sensor_width = 36.0
cam_auto.clip_end = 1000.0
ob_auto_camera = bpy.data.objects.new('AutoCamera', cam_auto)
scene.collection.objects.link(ob_auto_camera)
ob_auto_camera.location = (27.2228, -22.0411, 14.6075)
ob_auto_camera.rotation_euler = (1.09748, -7.21219e-08, 0.694738)
scene.camera = ob_auto_camera
bpy.context.view_layer.update()
